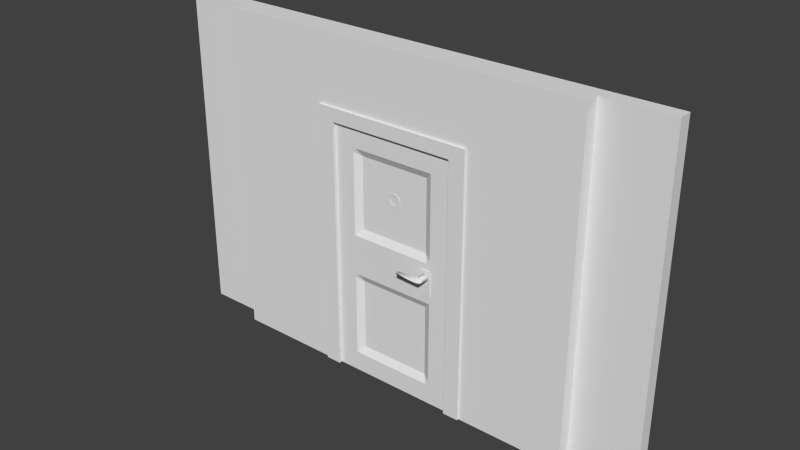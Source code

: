 # Source: WallWithCenterDoor.blend  (saved by Blender 2.73.0; exported with 4.5.12 LTS)
import bpy
from mathutils import Matrix  # noqa: F401  (used for matrix-valued properties, if any)

bpy.ops.wm.read_factory_settings(use_empty=True)
scene = bpy.context.scene
scene.name = 'Scene'

# ---- collections
col_collection_1 = bpy.data.collections.new('Collection 1'); scene.collection.children.link(col_collection_1)

# ---- world
world_world = bpy.data.worlds.new('World'); scene.world = world_world
world_world.color = (0.05088, 0.05088, 0.05088)
world_world.use_sun_shadow = False
world_world.sun_shadow_jitter_overblur = 0.0
world_world.cycles.sampling_method = 'MANUAL'
world_world.cycles.sample_map_resolution = 256

# ---- meshes
me_cube_011 = bpy.data.meshes.new('Cube.011')
me_cube_011.from_pydata([(109.7, -1.0, -3.675), (109.7, 1.0, -3.675), (109.7, 1.0, -5.675), (109.7, -1.0, -5.675), (109.7, -1.0, -3.675), (109.7, -1.0, -5.675), (109.7, -1.0, -5.674), (109.7, -1.0, -5.606), (109.8, -1.0, -5.54), (109.8, -1.0, -5.48), (110.0, -1.0, -5.427), (110.1, -1.0, -5.383), (110.3, -1.0, -5.351), (110.5, -1.0, -5.331), (110.7, -1.0, -5.324), (110.9, -1.0, -5.331), (111.1, -1.0, -5.351), (111.2, -1.0, -5.383), (111.4, -1.0, -5.427), (111.5, -1.0, -5.48), (111.6, -1.0, -5.54), (111.7, -1.0, -5.606), (111.7, -1.0, -5.673), (111.7, -1.0, -3.676), (111.7, -1.0, -3.743), (111.6, -1.0, -3.809), (111.5, -1.0, -3.869), (111.4, -1.0, -3.922), (111.2, -1.0, -3.966), (111.1, -1.0, -3.998), (110.9, -1.0, -4.018), (110.7, -1.0, -4.025), (110.5, -1.0, -4.018), (110.3, -1.0, -3.998), (110.1, -1.0, -3.966), (110.0, -1.0, -3.922), (109.8, -1.0, -3.869), (109.8, -1.0, -3.809), (109.7, -1.0, -3.743), (109.7, -1.0, -3.675), (109.7, 1.0, -3.675), (109.7, 1.0, -3.675), (109.7, 1.0, -3.743), (109.8, 1.0, -3.809), (109.8, 1.0, -3.869), (110.0, 1.0, -3.922), (110.1, 1.0, -3.966), (110.3, 1.0, -3.998), (110.5, 1.0, -4.018), (110.7, 1.0, -4.025), (110.9, 1.0, -4.018), (111.1, 1.0, -3.998), (111.2, 1.0, -3.966), (111.4, 1.0, -3.922), (111.5, 1.0, -3.869), (111.6, 1.0, -3.809), (111.7, 1.0, -3.743), (111.7, 1.0, -3.676), (111.7, 1.0, -5.673), (111.7, 1.0, -5.606), (111.6, 1.0, -5.54), (111.5, 1.0, -5.48), (111.4, 1.0, -5.427), (111.2, 1.0, -5.383), (111.1, 1.0, -5.351), (110.9, 1.0, -5.331), (110.7, 1.0, -5.324), (110.5, 1.0, -5.331), (110.3, 1.0, -5.351), (110.1, 1.0, -5.383), (110.0, 1.0, -5.427), (109.8, 1.0, -5.48), (109.8, 1.0, -5.54), (109.7, 1.0, -5.606), (109.7, 1.0, -5.674), (109.7, 1.0, -5.675), (111.7, -1.0, -3.675), (109.7, -1.0, -3.607), (109.7, 1.0, -3.607), (111.7, 1.0, -3.675), (110.9, -1.0, -3.332), (110.7, -1.0, -3.325), (110.5, -1.0, -3.332), (110.3, -1.0, -3.352), (110.1, -1.0, -3.384), (110.0, -1.0, -3.428), (109.8, -1.0, -3.481), (109.8, -1.0, -3.541), (111.7, -1.0, -3.675), (111.7, -1.0, -3.607), (111.6, -1.0, -3.541), (111.5, -1.0, -3.481), (111.4, -1.0, -3.428), (111.2, -1.0, -3.384), (111.1, -1.0, -3.352), (111.7, 1.0, -3.675), (109.8, 1.0, -3.541), (110.7, 1.0, -3.325), (110.9, 1.0, -3.332), (111.1, 1.0, -3.352), (111.2, 1.0, -3.384), (111.4, 1.0, -3.428), (111.5, 1.0, -3.481), (111.6, 1.0, -3.541), (111.7, 1.0, -3.607), (109.8, 1.0, -3.481), (110.0, 1.0, -3.428), (110.1, 1.0, -3.384), (110.3, 1.0, -3.352), (110.5, 1.0, -3.332), (111.7, -1.0, -5.675), (111.7, 1.0, -5.675), (111.7, -1.0, -5.674), (111.7, 1.0, -5.674), (109.7, -1.0, -5.742), (109.8, -1.0, -5.808), (109.8, -1.0, -5.869), (110.0, -1.0, -5.922), (110.1, -1.0, -5.965), (110.3, -1.0, -5.997), (110.5, -1.0, -6.017), (110.7, -1.0, -6.024), (110.9, -1.0, -6.017), (111.1, -1.0, -5.997), (111.2, -1.0, -5.965), (111.4, -1.0, -5.922), (111.5, -1.0, -5.869), (111.6, -1.0, -5.808), (111.7, -1.0, -5.742), (111.7, 1.0, -5.742), (111.6, 1.0, -5.808), (111.5, 1.0, -5.869), (111.4, 1.0, -5.922), (111.2, 1.0, -5.965), (111.1, 1.0, -5.997), (110.9, 1.0, -6.017), (110.7, 1.0, -6.024), (110.5, 1.0, -6.017), (110.3, 1.0, -5.997), (110.1, 1.0, -5.965), (110.0, 1.0, -5.922), (109.8, 1.0, -5.869), (109.8, 1.0, -5.808), (109.7, 1.0, -5.742)], [], [(0, 1, 2, 3), (4, 0, 3, 5, 6, 7, 8, 9, 10, 11, 12, 13, 14, 15, 16, 17, 18, 19, 20, 21, 22, 23, 24, 25, 26, 27, 28, 29, 30, 31, 32, 33, 34, 35, 36, 37, 38, 39), (40, 1, 0, 4), (1, 40, 41, 42, 43, 44, 45, 46, 47, 48, 49, 50, 51, 52, 53, 54, 55, 56, 57, 58, 59, 60, 61, 62, 63, 64, 65, 66, 67, 68, 69, 70, 71, 72, 73, 74, 75, 2), (5, 3, 2, 75), (76, 4, 39, 38, 37, 36, 35, 34, 33, 32, 31, 30, 29, 28, 27, 26, 25, 24, 23), (58, 57, 23, 22), (4, 77, 78, 40), (40, 79, 57, 56, 55, 54, 53, 52, 51, 50, 49, 48, 47, 46, 45, 44, 43, 42, 41), (80, 81, 82, 83, 84, 85, 86, 87, 77, 4, 76, 23, 88, 89, 90, 91, 92, 93, 94), (57, 95, 88, 23), (78, 77, 87, 96), (97, 98, 99, 100, 101, 102, 103, 104, 95, 57, 79, 40, 78, 96, 105, 106, 107, 108, 109), (98, 80, 94, 99), (97, 81, 80, 98), (109, 82, 81, 97), (108, 83, 82, 109), (107, 84, 83, 108), (106, 85, 84, 107), (105, 86, 85, 106), (96, 87, 86, 105), (104, 89, 88, 95), (103, 90, 89, 104), (102, 91, 90, 103), (101, 92, 91, 102), (100, 93, 92, 101), (99, 94, 93, 100), (5, 110, 22, 21, 20, 19, 18, 17, 16, 15, 14, 13, 12, 11, 10, 9, 8, 7, 6), (58, 111, 75, 74, 73, 72, 71, 70, 69, 68, 67, 66, 65, 64, 63, 62, 61, 60, 59), (22, 112, 113, 58), (5, 114, 115, 116, 117, 118, 119, 120, 121, 122, 123, 124, 125, 126, 127, 128, 112, 22, 110), (113, 112, 128, 129), (58, 113, 129, 130, 131, 132, 133, 134, 135, 136, 137, 138, 139, 140, 141, 142, 143, 75, 111), (75, 143, 114, 5), (142, 115, 114, 143), (141, 116, 115, 142), (140, 117, 116, 141), (139, 118, 117, 140), (138, 119, 118, 139), (137, 120, 119, 138), (136, 121, 120, 137), (135, 122, 121, 136), (134, 123, 122, 135), (133, 124, 123, 134), (132, 125, 124, 133), (131, 126, 125, 132), (130, 127, 126, 131), (129, 128, 127, 130)])
_uv = me_cube_011.uv_layers.new(name='UVMap')
_uv.uv.foreach_set('vector', [0.0, 0.2599, 1.0, 0.2599, 1.0, -0.7401, 0.0, -0.7401, 0.09932, 0.2599, 0.09912, 0.2599, 0.09912, -0.7401, 0.09934, -0.7401, 0.09928, -0.7399, 0.1089, -0.7057, 0.1373, -0.6729, 0.1835, -0.6427, 0.2457, -0.6162, 0.3215, -0.5944, 0.4079, -0.5782, 0.5017, -0.5683, 0.5993, -0.5649, 0.6968, -0.5683, 0.7906, -0.5782, 0.8771, -0.5944, 0.9528, -0.6162, 1.015, -0.6427, 1.061, -0.6729, 1.09, -0.7057, 1.099, -0.7393, 1.099, 0.2592, 1.09, 0.2256, 1.061, 0.1928, 1.015, 0.1626, 0.9528, 0.136, 0.8771, 0.1143, 0.7906, 0.09813, 0.6968, 0.08818, 0.5993, 0.08481, 0.5017, 0.08818, 0.4079, 0.09813, 0.3215, 0.1143, 0.2457, 0.136, 0.1835, 0.1626, 0.1373, 0.1928, 0.1089, 0.2256, 0.09928, 0.2597, 0.09932, 0.0, 0.09912, 0.0, 0.09912, -1.0, 0.09932, -1.0, 0.09912, 0.2599, 0.09932, 0.2599, 0.09928, 0.2597, 0.1089, 0.2256, 0.1373, 0.1928, 0.1835, 0.1626, 0.2457, 0.136, 0.3215, 0.1143, 0.4079, 0.09813, 0.5017, 0.08818, 0.5993, 0.08481, 0.6968, 0.08818, 0.7906, 0.09813, 0.8771, 0.1143, 0.9528, 0.136, 1.015, 0.1626, 1.061, 0.1928, 1.09, 0.2256, 1.099, 0.2592, 1.099, -0.7393, 1.09, -0.7057, 1.061, -0.6729, 1.015, -0.6427, 0.9528, -0.6162, 0.8771, -0.5944, 0.7906, -0.5782, 0.6968, -0.5683, 0.5993, -0.5649, 0.5017, -0.5683, 0.4079, -0.5782, 0.3215, -0.5944, 0.2457, -0.6162, 0.1835, -0.6427, 0.1373, -0.6729, 0.1089, -0.7057, 0.09928, -0.7399, 0.09934, -0.7401, 0.09912, -0.7401, 0.09934, 0.0, 0.09912, 0.0, 0.09912, 1.0, 0.09934, 1.0, 0.09912, 0.2599, -0.9007, 0.2599, -0.9007, 0.2597, -0.8911, 0.2256, -0.8627, 0.1928, -0.8165, 0.1626, -0.7543, 0.136, -0.6785, 0.1143, -0.5921, 0.09813, -0.4983, 0.08818, -0.4007, 0.08481, -0.3032, 0.08818, -0.2094, 0.09813, -0.1229, 0.1143, -0.04717, 0.136, 0.01501, 0.1626, 0.06121, 0.1928, 0.08967, 0.2256, 0.09912, 0.2592, 0.0, 0.2607, 0.0, 1.259, -1.0, 1.259, -1.0, 0.2607, 0.0, 0.2599, 0.0, 0.2939, 1.0, 0.2939, 1.0, 0.2599, 0.09932, 0.2599, 1.099, 0.2599, 1.099, 0.2592, 1.09, 0.2256, 1.061, 0.1928, 1.015, 0.1626, 0.9528, 0.136, 0.8771, 0.1143, 0.7906, 0.09813, 0.6968, 0.08818, 0.5993, 0.08481, 0.5017, 0.08818, 0.4079, 0.09813, 0.3215, 0.1143, 0.2457, 0.136, 0.1835, 0.1626, 0.1373, 0.1928, 0.1089, 0.2256, 0.09928, 0.2597, 0.6968, 0.4313, 0.5993, 0.4347, 0.5017, 0.4313, 0.4079, 0.4214, 0.3215, 0.4052, 0.2457, 0.3834, 0.1835, 0.3569, 0.1373, 0.3267, 0.1089, 0.2939, 0.09932, 0.2599, 1.099, 0.2599, 1.099, 0.2592, 1.099, 0.2597, 1.09, 0.2939, 1.061, 0.3267, 1.015, 0.3569, 0.9528, 0.3834, 0.8771, 0.4052, 0.7906, 0.4214, 0.0, 0.2592, 0.0, 0.2597, -1.0, 0.2597, -1.0, 0.2592, 0.0, 0.2939, -1.0, 0.2939, -1.0, 0.3267, 0.0, 0.3267, 0.5993, 0.4347, 0.6968, 0.4313, 0.7906, 0.4214, 0.8771, 0.4052, 0.9528, 0.3834, 1.015, 0.3569, 1.061, 0.3267, 1.09, 0.2939, 1.099, 0.2597, 1.099, 0.2592, 1.099, 0.2599, 0.09932, 0.2599, 0.1089, 0.2939, 0.1373, 0.3267, 0.1835, 0.3569, 0.2457, 0.3834, 0.3215, 0.4052, 0.4079, 0.4214, 0.5017, 0.4313, 0.6968, 0.0, 0.6968, -1.0, 0.7906, -1.0, 0.7906, 0.0, 0.5993, 0.0, 0.5993, -1.0, 0.6968, -1.0, 0.6968, 0.0, 0.5017, 0.0, 0.5017, -1.0, 0.5993, -1.0, 0.5993, 0.0, 0.4079, 0.0, 0.4079, -1.0, 0.5017, -1.0, 0.5017, 0.0, 0.3215, 0.0, 0.3215, -1.0, 0.4079, -1.0, 0.4079, 0.0, 0.2457, 0.0, 0.2457, -1.0, 0.3215, -1.0, 0.3215, 0.0, 0.1835, 0.0, 0.1835, -1.0, 0.2457, -1.0, 0.2457, 0.0, 0.1373, 0.0, 0.1373, -1.0, 0.1835, -1.0, 0.1835, 0.0, 0.0, 0.2939, -1.0, 0.2939, -1.0, 0.2597, 0.0, 0.2597, 0.0, 0.3267, -1.0, 0.3267, -1.0, 0.2939, 0.0, 0.2939, 0.01501, 0.0, 0.01501, -1.0, 0.06121, -1.0, 0.06121, 0.0, 0.9528, 0.0, 0.9528, -1.0, 1.015, -1.0, 1.015, 0.0, 0.8771, 0.0, 0.8771, -1.0, 0.9528, -1.0, 0.9528, 0.0, 0.7906, 0.0, 0.7906, -1.0, 0.8771, -1.0, 0.8771, 0.0, 0.09934, 0.2599, 1.099, 0.2599, 1.099, 0.2607, 1.09, 0.2943, 1.061, 0.3271, 1.015, 0.3573, 0.9528, 0.3838, 0.8771, 0.4056, 0.7906, 0.4218, 0.6968, 0.4317, 0.5993, 0.4351, 0.5017, 0.4317, 0.4079, 0.4218, 0.3215, 0.4056, 0.2457, 0.3838, 0.1835, 0.3573, 0.1373, 0.3271, 0.1089, 0.2943, 0.09928, 0.2601, 0.09912, 0.2607, 0.09912, 0.2599, -0.9007, 0.2599, -0.9007, 0.2601, -0.8911, 0.2943, -0.8627, 0.3271, -0.8165, 0.3573, -0.7543, 0.3838, -0.6785, 0.4056, -0.5921, 0.4218, -0.4983, 0.4317, -0.4007, 0.4351, -0.3032, 0.4317, -0.2094, 0.4218, -0.1229, 0.4056, -0.04717, 0.3838, 0.01501, 0.3573, 0.06121, 0.3271, 0.08967, 0.2943, 0.0, 0.2607, 0.0, 0.2601, 1.0, 0.2601, 1.0, 0.2607, 0.09934, 0.2599, 0.1089, 0.226, 0.1373, 0.1932, 0.1835, 0.163, 0.2457, 0.1365, 0.3215, 0.1147, 0.4079, 0.09853, 0.5017, 0.08858, 0.5993, 0.08522, 0.6968, 0.08858, 0.7906, 0.09853, 0.8771, 0.1147, 0.9528, 0.1365, 1.015, 0.163, 1.061, 0.1932, 1.09, 0.226, 1.099, 0.2601, 1.099, 0.2607, 1.099, 0.2599, 0.0, 0.2601, -1.0, 0.2601, -1.0, 0.226, 0.0, 0.226, 0.09912, 0.2607, 0.09928, 0.2601, 0.08967, 0.226, 0.06121, 0.1932, 0.01501, 0.163, -0.04717, 0.1365, -0.1229, 0.1147, -0.2094, 0.09853, -0.3032, 0.08858, -0.4007, 0.08522, -0.4983, 0.08858, -0.5921, 0.09853, -0.6785, 0.1147, -0.7543, 0.1365, -0.8165, 0.163, -0.8627, 0.1932, -0.8911, 0.226, -0.9007, 0.2599, 0.09912, 0.2599, 0.0, 0.2599, 0.0, 0.226, -1.0, 0.226, -1.0, 0.2599, 0.0, 0.1932, -1.0, 0.1932, -1.0, 0.226, 0.0, 0.226, 0.1835, 0.0, 0.1835, -1.0, 0.1373, -1.0, 0.1373, 0.0, 0.2457, 0.0, 0.2457, -1.0, 0.1835, -1.0, 0.1835, 0.0, 0.3215, 0.0, 0.3215, -1.0, 0.2457, -1.0, 0.2457, 0.0, 0.4079, 0.0, 0.4079, -1.0, 0.3215, -1.0, 0.3215, 0.0, 0.5017, 0.0, 0.5017, -1.0, 0.4079, -1.0, 0.4079, 0.0, 0.5993, 0.0, 0.5993, -1.0, 0.5017, -1.0, 0.5017, 0.0, 0.6968, 0.0, 0.6968, -1.0, 0.5993, -1.0, 0.5993, 0.0, 0.7906, 0.0, 0.7906, -1.0, 0.6968, -1.0, 0.6968, 0.0, 0.8771, 0.0, 0.8771, -1.0, 0.7906, -1.0, 0.7906, 0.0, 0.9528, 0.0, 0.9528, -1.0, 0.8771, -1.0, 0.8771, 0.0, 0.01501, 0.0, 0.01501, -1.0, -0.04717, -1.0, -0.04717, 0.0, 0.06121, 0.0, 0.06121, -1.0, 0.01501, -1.0, 0.01501, 0.0, 0.0, 0.226, -1.0, 0.226, -1.0, 0.1932, 0.0, 0.1932])
me_cube_011.use_remesh_preserve_volume = False
me_cube_011.use_remesh_preserve_attributes = False
me_cube_011.use_mirror_vertex_groups = False
me_cube_011.update()
me_cube_010 = bpy.data.meshes.new('Cube.010')
me_cube_010.from_pydata([(19.13, -1.0, 0.4827), (19.13, 1.0, 0.4827), (19.13, 1.0, -1.517), (19.13, -1.0, -1.517), (20.12, -1.0, -1.205), (20.09, -1.0, -1.204), (20.05, -1.0, -1.2), (20.02, -1.0, -1.194), (19.99, -1.0, -1.185), (19.97, -1.0, -1.174), (19.96, -1.0, -1.162), (19.95, -1.0, -1.149), (19.94, -1.0, -1.135), (19.94, -1.0, -1.135), (19.94, -1.0, -0.7352), (19.94, -1.0, -0.7352), (19.95, -1.0, -0.7216), (19.96, -1.0, -0.7085), (19.97, -1.0, -0.6964), (19.99, -1.0, -0.6858), (20.02, -1.0, -0.6771), (20.05, -1.0, -0.6706), (20.09, -1.0, -0.6666), (20.12, -1.0, -0.6653), (20.16, -1.0, -0.6666), (21.13, -1.0, -1.517), (21.13, -1.0, 0.4827), (20.19, -1.0, -0.6706), (20.22, -1.0, -0.6771), (20.25, -1.0, -0.6858), (20.27, -1.0, -0.6964), (20.29, -1.0, -0.7085), (20.3, -1.0, -0.7216), (20.31, -1.0, -0.7353), (20.31, -1.0, -0.7355), (20.31, -1.0, -1.135), (20.31, -1.0, -1.135), (20.3, -1.0, -1.149), (20.29, -1.0, -1.162), (20.27, -1.0, -1.174), (20.25, -1.0, -1.185), (20.22, -1.0, -1.194), (20.19, -1.0, -1.2), (20.16, -1.0, -1.204), (21.13, 1.0, 0.4827), (20.12, 1.0, -1.205), (20.16, 1.0, -1.204), (20.19, 1.0, -1.2), (20.22, 1.0, -1.194), (20.25, 1.0, -1.185), (20.27, 1.0, -1.174), (20.29, 1.0, -1.162), (20.3, 1.0, -1.149), (20.31, 1.0, -1.135), (20.31, 1.0, -1.135), (20.31, 1.0, -0.7355), (20.31, 1.0, -0.7353), (20.3, 1.0, -0.7216), (20.29, 1.0, -0.7085), (20.27, 1.0, -0.6964), (20.25, 1.0, -0.6858), (20.22, 1.0, -0.6771), (20.19, 1.0, -0.6706), (20.16, 1.0, -0.6666), (20.12, 1.0, -0.6653), (21.13, 1.0, -1.517), (20.09, 1.0, -0.6666), (20.05, 1.0, -0.6706), (20.02, 1.0, -0.6771), (19.99, 1.0, -0.6858), (19.97, 1.0, -0.6964), (19.96, 1.0, -0.7085), (19.95, 1.0, -0.7216), (19.94, 1.0, -0.7352), (19.94, 1.0, -0.7352), (19.94, 1.0, -1.135), (19.94, 1.0, -1.135), (19.95, 1.0, -1.149), (19.96, 1.0, -1.162), (19.97, 1.0, -1.174), (19.99, 1.0, -1.185), (20.02, 1.0, -1.194), (20.05, 1.0, -1.2), (20.09, 1.0, -1.204)], [], [(0, 1, 2, 3), (3, 4, 5, 6, 7, 8, 9, 10, 11, 12, 13, 14, 15, 16, 17, 18, 19, 20, 21, 22, 23, 24, 0), (3, 25, 26, 0, 24, 27, 28, 29, 30, 31, 32, 33, 34, 35, 36, 37, 38, 39, 40, 41, 42, 43, 4), (26, 44, 1, 0), (2, 45, 46, 47, 48, 49, 50, 51, 52, 53, 54, 55, 56, 57, 58, 59, 60, 61, 62, 63, 64, 44, 65), (2, 1, 44, 64, 66, 67, 68, 69, 70, 71, 72, 73, 74, 75, 76, 77, 78, 79, 80, 81, 82, 83, 45), (3, 2, 65, 25), (44, 26, 25, 65), (14, 13, 75, 74), (74, 73, 15, 14), (13, 12, 76, 75), (16, 15, 73, 72), (77, 76, 12, 11), (72, 71, 17, 16), (78, 77, 11, 10), (71, 70, 18, 17), (79, 78, 10, 9), (70, 69, 19, 18), (80, 79, 9, 8), (69, 68, 20, 19), (81, 80, 8, 7), (68, 67, 21, 20), (82, 81, 7, 6), (67, 66, 22, 21), (83, 82, 6, 5), (66, 64, 23, 22), (45, 83, 5, 4), (64, 63, 24, 23), (46, 45, 4, 43), (63, 62, 27, 24), (47, 46, 43, 42), (62, 61, 28, 27), (48, 47, 42, 41), (61, 60, 29, 28), (49, 48, 41, 40), (60, 59, 30, 29), (50, 49, 40, 39), (59, 58, 31, 30), (51, 50, 39, 38), (58, 57, 32, 31), (52, 51, 38, 37), (57, 56, 33, 32), (53, 52, 37, 36), (56, 55, 34, 33), (36, 35, 54, 53), (55, 54, 35, 34)])
_uv = me_cube_010.uv_layers.new(name='UVMap')
_uv.uv.foreach_set('vector', [0.0, 0.3407, 1.0, 0.3407, 1.0, -0.6593, 0.0, -0.6593, 0.8249, 0.3407, 1.322, 0.4967, 1.304, 0.4974, 1.287, 0.4994, 1.271, 0.5026, 1.257, 0.507, 1.246, 0.5123, 1.238, 0.5183, 1.233, 0.5249, 1.231, 0.5317, 1.231, 0.5317, 1.231, 0.7317, 1.231, 0.7317, 1.233, 0.7385, 1.238, 0.7451, 1.246, 0.7511, 1.257, 0.7564, 1.271, 0.7608, 1.287, 0.764, 1.304, 0.766, 1.322, 0.7667, 1.339, 0.766, 0.8249, 1.341, 0.8249, 0.3407, 1.825, 0.3407, 1.825, 1.341, 0.8249, 1.341, 1.339, 0.766, 1.356, 0.764, 1.372, 0.7608, 1.386, 0.7564, 1.397, 0.7511, 1.406, 0.7451, 1.411, 0.7385, 1.413, 0.7317, 1.413, 0.7316, 1.413, 0.5318, 1.413, 0.5317, 1.411, 0.5249, 1.406, 0.5183, 1.397, 0.5123, 1.386, 0.507, 1.372, 0.5026, 1.356, 0.4994, 1.339, 0.4974, 1.322, 0.4967, 0.8249, 0.0, 0.8249, 1.0, -0.1751, 1.0, -0.1751, 0.0, 0.8249, 0.3407, 1.322, 0.4967, 1.339, 0.4974, 1.356, 0.4994, 1.372, 0.5026, 1.386, 0.507, 1.397, 0.5123, 1.406, 0.5183, 1.411, 0.5249, 1.413, 0.5317, 1.413, 0.5318, 1.413, 0.7316, 1.413, 0.7317, 1.411, 0.7385, 1.406, 0.7451, 1.397, 0.7511, 1.386, 0.7564, 1.372, 0.7608, 1.356, 0.764, 1.339, 0.766, 1.322, 0.7667, 1.825, 1.341, 1.825, 0.3407, 0.8249, 0.3407, 0.8249, 1.341, 1.825, 1.341, 1.322, 0.7667, 1.304, 0.766, 1.287, 0.764, 1.271, 0.7608, 1.257, 0.7564, 1.246, 0.7511, 1.238, 0.7451, 1.233, 0.7385, 1.231, 0.7317, 1.231, 0.7317, 1.231, 0.5317, 1.231, 0.5317, 1.233, 0.5249, 1.238, 0.5183, 1.246, 0.5123, 1.257, 0.507, 1.271, 0.5026, 1.287, 0.4994, 1.304, 0.4974, 1.322, 0.4967, 0.8249, 0.0, 0.8249, 1.0, 1.825, 1.0, 1.825, 0.0, 0.0, 0.3407, -1.0, 0.3407, -1.0, -0.6593, 0.0, -0.6593, 0.0, 0.7317, 0.0, 0.5317, 1.0, 0.5317, 1.0, 0.7317, 0.2307, 0.0, 0.2308, 0.0, 0.2308, -1.0, 0.2307, -1.0, 0.2307, 0.0, 0.2308, 0.0, 0.2308, 1.0, 0.2307, 1.0, 0.0, 0.7385, 0.0, 0.7317, 1.0, 0.7317, 1.0, 0.7385, 0.0, 0.5249, 0.0, 0.5317, -1.0, 0.5317, -1.0, 0.5249, 0.0, 0.7385, 0.0, 0.7451, -1.0, 0.7451, -1.0, 0.7385, 0.0, 0.5183, 0.0, 0.5249, -1.0, 0.5249, -1.0, 0.5183, 0.2377, 0.0, 0.2461, 0.0, 0.2461, -1.0, 0.2377, -1.0, 0.2461, 0.0, 0.2377, 0.0, 0.2377, -1.0, 0.2461, -1.0, 0.2461, 0.0, 0.2574, 0.0, 0.2574, -1.0, 0.2461, -1.0, 0.2574, 0.0, 0.2461, 0.0, 0.2461, -1.0, 0.2574, -1.0, 0.2574, 0.0, 0.2712, 0.0, 0.2712, -1.0, 0.2574, -1.0, 0.2712, 0.0, 0.2574, 0.0, 0.2574, -1.0, 0.2712, -1.0, 0.2712, 0.0, 0.2869, 0.0, 0.2869, -1.0, 0.2712, -1.0, 0.2869, 0.0, 0.2712, 0.0, 0.2712, -1.0, 0.2869, -1.0, 0.2869, 0.0, 0.3039, 0.0, 0.3039, -1.0, 0.2869, -1.0, 0.3039, 0.0, 0.2869, 0.0, 0.2869, -1.0, 0.3039, -1.0, 0.3039, 0.0, 0.3217, 0.0, 0.3217, -1.0, 0.3039, -1.0, 0.3217, 0.0, 0.3039, 0.0, 0.3039, -1.0, 0.3217, -1.0, 0.3217, 0.0, 0.3394, 0.0, 0.3394, -1.0, 0.3217, -1.0, 0.3394, 0.0, 0.3217, 0.0, 0.3217, -1.0, 0.3394, -1.0, 0.3394, 0.0, 0.3565, 0.0, 0.3565, -1.0, 0.3394, -1.0, 0.3565, 0.0, 0.3394, 0.0, 0.3394, -1.0, 0.3565, -1.0, 0.3565, 0.0, 0.3722, 0.0, 0.3722, -1.0, 0.3565, -1.0, 0.3722, 0.0, 0.3565, 0.0, 0.3565, -1.0, 0.3722, -1.0, 0.3722, 0.0, 0.386, 0.0, 0.386, -1.0, 0.3722, -1.0, 0.386, 0.0, 0.3722, 0.0, 0.3722, -1.0, 0.386, -1.0, 0.386, 0.0, 0.3973, 0.0, 0.3973, -1.0, 0.386, -1.0, 0.3973, 0.0, 0.386, 0.0, 0.386, -1.0, 0.3973, -1.0, 0.3973, 0.0, 0.4057, 0.0, 0.4057, -1.0, 0.3973, -1.0, 0.4057, 0.0, 0.3973, 0.0, 0.3973, -1.0, 0.4057, -1.0, 0.0, 0.7451, 0.0, 0.7385, -1.0, 0.7385, -1.0, 0.7451, 0.0, 0.5249, 0.0, 0.5183, -1.0, 0.5183, -1.0, 0.5249, 0.0, 0.7385, 0.0, 0.7317, -1.0, 0.7317, -1.0, 0.7385, 0.0, 0.5317, 0.0, 0.5249, -1.0, 0.5249, -1.0, 0.5317, 0.0, 0.7317, 0.0, 0.7316, -1.0, 0.7316, -1.0, 0.7317, 0.0, 0.5317, 0.0, 0.5318, 1.0, 0.5318, 1.0, 0.5317, 0.0, 0.7316, 0.0, 0.5318, -1.0, 0.5318, -1.0, 0.7316])
me_cube_010.use_remesh_preserve_volume = False
me_cube_010.use_remesh_preserve_attributes = False
me_cube_010.use_mirror_vertex_groups = False
me_cube_010.update()
me_cube_008 = bpy.data.meshes.new('Cube.008')
me_cube_008.from_pydata([(37.8, -5.167, -0.7849), (37.8, -3.167, -1.03), (39.8, -3.167, -1.03), (39.55, -5.167, -0.7799), (37.8, -5.167, 0.6976), (37.8, -3.167, 0.9701), (39.8, -3.167, 0.9701), (39.55, -5.167, 0.7201), (37.8, -5.167, -0.7993), (39.53, -5.167, -0.7799), (37.8, -5.167, 0.7136), (39.55, -5.167, 0.7201), (37.8, -5.167, -0.7849), (39.55, -5.167, -0.7799), (37.8, -5.167, 0.7136), (39.55, -5.167, 0.7201), (37.8, -5.167, -0.7799), (39.55, -5.167, -0.7799), (37.8, -5.167, 0.7201), (39.55, -5.167, 0.7201), (37.8, -6.167, -0.5299), (39.3, -6.167, -0.5299), (37.8, -6.167, 0.4701), (39.29, -6.167, 0.4701), (37.8, -5.167, -0.7849), (37.8, -5.167, 0.7201), (37.8, -6.167, -0.5299), (37.8, -6.167, 0.4701), (29.8, -5.337, -0.3892), (29.8, -5.345, 0.3201), (29.8, -5.997, -0.3799), (29.8, -5.989, 0.3451)], [], [(4, 5, 1, 0), (5, 6, 2, 1), (6, 7, 3, 2), (0, 3, 9, 8), (0, 1, 2, 3), (7, 6, 5, 4), (8, 9, 13, 12), (7, 4, 10, 11), (3, 7, 11, 9), (4, 0, 8, 10), (12, 13, 17, 16), (11, 10, 14, 15), (9, 11, 15, 13), (10, 8, 12, 14), (16, 17, 21, 20), (15, 14, 18, 19), (13, 15, 19, 17), (14, 12, 16, 18), (23, 22, 20, 21), (19, 18, 22, 23), (17, 19, 23, 21), (22, 18, 25, 27), (27, 25, 29, 31), (16, 20, 26, 24), (20, 22, 27, 26), (18, 16, 24, 25), (29, 28, 30, 31), (24, 26, 30, 28), (26, 27, 31, 30), (25, 24, 28, 29)])
me_cube_008.polygons.foreach_set('use_smooth', [True] * 30)
_uv = me_cube_008.uv_layers.new(name='UVMap')
_uv.uv.foreach_set('vector', [0.9165, 0.952, 1.916, 1.088, 1.916, 0.0883, 0.9165, 0.2108, 0.1575, 0.0883, 1.158, 0.0883, 1.158, -0.9117, 0.1575, -0.9117, 0.9165, 0.0883, -0.0835, -0.0367, -0.0835, -0.7867, 0.9165, -0.9117, 0.1575, 0.2108, 1.033, 0.2133, 1.025, 0.2133, 0.1575, 0.2036, 0.1575, 0.9165, 0.1575, 1.916, 1.158, 1.916, 1.033, 0.9165, 0.0325, 0.9165, 0.1575, 1.916, -0.8425, 1.916, -0.8425, 0.9165, 0.1575, 0.2036, 1.025, 0.2133, 1.033, 0.2133, 0.1575, 0.2108, 0.0325, 0.9633, -0.8425, 0.952, -0.8425, 0.96, 0.0325, 0.9633, 0.0325, 0.2133, 0.0325, 0.9633, 0.0325, 0.9633, 0.02518, 0.2133, 0.1575, 0.9165, 0.1575, 0.9165, 0.1575, 0.9165, 0.1575, 0.9165, 0.1575, 0.2108, 1.033, 0.2133, 1.033, 0.2133, 0.1575, 0.2133, 0.0325, 0.9165, -0.8425, 0.9165, -0.8425, 0.9165, 0.0325, 0.9165, 0.02518, 0.2133, 0.0325, 0.9633, 0.0325, 0.9633, 0.0325, 0.2133, 0.1575, 0.9165, 0.1575, 0.9165, 0.1575, 0.9165, 0.1575, 0.9165, 0.1575, 0.9165, 1.033, 0.9165, 0.9075, 0.4165, 0.1575, 0.4165, 0.0325, 0.9633, -0.8425, 0.96, -0.8425, 0.9633, 0.0325, 0.9633, 0.0325, 0.9165, 0.0325, 0.9165, 0.0325, 0.9165, 0.0325, 0.9165, 0.1575, 0.9165, 0.1575, 0.9165, 0.1575, 0.9165, 0.1575, 0.9165, 0.907, 0.8383, 0.1575, 0.8383, 0.1575, 0.3383, 0.9075, 0.3383, 0.0325, 0.9165, -0.8425, 0.9165, -0.8425, 0.4165, -0.09299, 0.4165, 0.9165, 0.2133, 0.9165, 0.9633, 0.4165, 0.8383, 0.4165, 0.3383, 0.1575, 0.4165, 0.1575, 0.9165, 0.1575, 0.9165, 0.1575, 0.4165, 0.1575, 0.4165, 0.1575, 0.9165, -3.842, 0.8275, -3.842, 0.5055, 0.9165, 0.2133, 0.4165, 0.3383, 0.4165, 0.3383, 0.9165, 0.2108, 0.1575, 0.4165, 0.1575, 0.4165, 0.1575, 0.4165, 0.1575, 0.4165, 0.1575, 0.9165, 0.1575, 0.9165, 0.1575, 0.9165, 0.1575, 0.9165, 0.8275, 0.7633, 0.8314, 0.4087, 0.5016, 0.4133, 0.5055, 0.7758, 0.1575, 0.9165, 0.1575, 0.4165, -3.842, 0.5016, -3.842, 0.8314, 0.1575, 0.3383, 0.1575, 0.8383, -3.842, 0.7758, -3.842, 0.4133, 0.1575, 0.9633, 0.1575, 0.2108, -3.842, 0.4087, -3.842, 0.7633])
me_cube_008.use_remesh_preserve_volume = False
me_cube_008.use_remesh_preserve_attributes = False
me_cube_008.use_mirror_vertex_groups = False
me_cube_008.update()
me_cube_005 = bpy.data.meshes.new('Cube.005')
me_cube_005.from_pydata([(37.8, -5.167, -0.7251), (37.8, -3.167, -0.9701), (39.8, -3.167, -0.9701), (39.55, -5.167, -0.7201), (37.8, -5.167, 0.7573), (37.8, -3.167, 1.03), (39.8, -3.167, 1.03), (39.55, -5.167, 0.7799), (37.8, -5.167, -0.7396), (39.53, -5.167, -0.7201), (37.8, -5.167, 0.7734), (39.55, -5.167, 0.7799), (37.8, -5.167, -0.7251), (39.55, -5.167, -0.7201), (37.8, -5.167, 0.7734), (39.55, -5.167, 0.7799), (37.8, -5.167, -0.7201), (39.55, -5.167, -0.7201), (37.8, -5.167, 0.7799), (39.55, -5.167, 0.7799), (37.8, -6.167, -0.4701), (39.3, -6.167, -0.4701), (37.8, -6.167, 0.5299), (39.29, -6.167, 0.5299), (37.8, -5.167, -0.7251), (37.8, -5.167, 0.7799), (37.8, -6.167, -0.4701), (37.8, -6.167, 0.5299), (29.8, -5.337, -0.3294), (29.8, -5.345, 0.3799), (29.8, -5.997, -0.3201), (29.8, -5.989, 0.4049)], [], [(4, 5, 1, 0), (5, 6, 2, 1), (6, 7, 3, 2), (0, 3, 9, 8), (0, 1, 2, 3), (7, 6, 5, 4), (8, 9, 13, 12), (7, 4, 10, 11), (3, 7, 11, 9), (4, 0, 8, 10), (12, 13, 17, 16), (11, 10, 14, 15), (9, 11, 15, 13), (10, 8, 12, 14), (16, 17, 21, 20), (15, 14, 18, 19), (13, 15, 19, 17), (14, 12, 16, 18), (23, 22, 20, 21), (19, 18, 22, 23), (17, 19, 23, 21), (22, 18, 25, 27), (27, 25, 29, 31), (16, 20, 26, 24), (20, 22, 27, 26), (18, 16, 24, 25), (29, 28, 30, 31), (24, 26, 30, 28), (26, 27, 31, 30), (25, 24, 28, 29)])
me_cube_005.polygons.foreach_set('use_smooth', [True] * 30)
_uv = me_cube_005.uv_layers.new(name='UVMap')
_uv.uv.foreach_set('vector', [0.9165, 0.4754, 1.916, 0.6117, 1.916, -0.3883, 0.9165, -0.2658, 0.1575, 0.6117, 1.158, 0.6117, 1.158, -0.3883, 0.1575, -0.3883, 0.9165, 0.6117, -0.08354, 0.4867, -0.08354, -0.2633, 0.9165, -0.3883, 0.1575, 0.7342, 1.033, 0.7367, 1.025, 0.7367, 0.1575, 0.727, 0.1575, 0.9165, 0.1575, 1.916, 1.158, 1.916, 1.033, 0.9165, 0.03251, 0.9165, 0.1575, 1.916, -0.8425, 1.916, -0.8425, 0.9165, 0.1575, 0.727, 1.025, 0.7367, 1.033, 0.7367, 0.1575, 0.7342, 0.03251, 0.4867, -0.8425, 0.4754, -0.8425, 0.4834, 0.03251, 0.4867, 0.03251, 0.7367, 0.03251, 1.487, 0.03251, 1.487, 0.02518, 0.7367, 0.1575, 0.9165, 0.1575, 0.9165, 0.1575, 0.9165, 0.1575, 0.9165, 0.1575, 0.7342, 1.033, 0.7367, 1.033, 0.7367, 0.1575, 0.7367, 0.03251, 0.9165, -0.8425, 0.9165, -0.8425, 0.9165, 0.03251, 0.9165, 0.02518, 0.7367, 0.03251, 1.487, 0.03251, 1.487, 0.03251, 0.7367, 0.1575, 0.9165, 0.1575, 0.9165, 0.1575, 0.9165, 0.1575, 0.9165, 0.1575, 0.9165, 1.033, 0.9165, 0.9075, 0.4165, 0.1575, 0.4165, 0.03251, 0.4867, -0.8425, 0.4834, -0.8425, 0.4867, 0.03251, 0.4867, 0.03251, 0.9165, 0.03251, 0.9165, 0.03251, 0.9165, 0.03251, 0.9165, 0.1575, 0.9165, 0.1575, 0.9165, 0.1575, 0.9165, 0.1575, 0.9165, 0.907, 0.3617, 0.1575, 0.3617, 0.1575, -0.1383, 0.9075, -0.1383, 0.03251, 0.9165, -0.8425, 0.9165, -0.8425, 0.4165, -0.09298, 0.4165, 0.9165, 0.7367, 0.9165, 1.487, 0.4165, 1.362, 0.4165, 0.8617, 0.1575, 0.4165, 0.1575, 0.9165, 0.1575, 0.9165, 0.1575, 0.4165, 0.1575, 0.4165, 0.1575, 0.9165, -3.842, 0.8274, -3.842, 0.5054, 0.9165, 0.7367, 0.4165, 0.8617, 0.4165, 0.8617, 0.9165, 0.7342, 0.1575, 0.4165, 0.1575, 0.4165, 0.1575, 0.4165, 0.1575, 0.4165, 0.1575, 0.9165, 0.1575, 0.9165, 0.1575, 0.9165, 0.1575, 0.9165, 0.8274, 0.2867, 0.8313, -0.06793, 0.5016, -0.0633, 0.5054, 0.2992, 0.1575, 0.9165, 0.1575, 0.4165, -3.842, 0.5016, -3.842, 0.8313, 0.1575, 0.8617, 0.1575, 1.362, -3.842, 1.299, -3.842, 0.9367, 0.1575, 0.4867, 0.1575, -0.2658, -3.842, -0.06793, -3.842, 0.2867])
me_cube_005.use_remesh_preserve_volume = False
me_cube_005.use_remesh_preserve_attributes = False
me_cube_005.use_mirror_vertex_groups = False
me_cube_005.update()
me_cube_001 = bpy.data.meshes.new('Cube.001')
me_cube_001.from_pydata([(-1.0, -1.0, 1.0), (-1.0, 1.0, 1.0), (-1.0, 1.0, -1.0), (-1.0, -1.0, -1.0), (1.0, -1.0, 1.0), (-0.8, -1.0, -1.0), (-0.8, -1.0, 0.8999), (0.8, -1.0, 0.8999), (0.8, -1.0, -1.0), (1.0, -1.0, -1.0), (1.0, 1.0, 1.0), (1.0, 1.0, -1.0), (0.8, 1.0, -1.0), (0.8, 1.0, 0.8999), (-0.8, 1.0, 0.8999), (-0.8, 1.0, -1.0)], [], [(0, 1, 2, 3), (4, 0, 3, 5, 6, 7, 8, 9), (4, 10, 1, 0), (1, 10, 11, 12, 13, 14, 15, 2), (3, 2, 15, 5), (10, 4, 9, 11), (12, 11, 9, 8), (6, 5, 15, 14), (7, 6, 14, 13), (13, 12, 8, 7)])
_uv = me_cube_001.uv_layers.new(name='UVMap')
_uv.uv.foreach_set('vector', [0.0, 0.8749, 1.0, 0.8749, 1.0, -0.1251, 0.0, -0.1251, 0.0, 0.8749, -1.0, 0.8749, -1.0, -0.1251, -0.9, -0.1251, -0.9, 0.8249, -0.1, 0.8249, -0.1, -0.1251, 0.0, -0.1251, 0.0, 0.0, 0.0, 1.0, -1.0, 1.0, -1.0, 0.0, 5.96e-08, 0.8749, 1.0, 0.8749, 1.0, -0.1251, 0.9, -0.1251, 0.9, 0.8249, 0.1, 0.8249, 0.1, -0.1251, 5.96e-08, -0.1251, 5.96e-08, 0.0, 5.96e-08, 1.0, 0.1, 1.0, 0.1, 0.0, 0.0, 0.8749, -1.0, 0.8749, -1.0, -0.1251, 0.0, -0.1251, 0.9, 0.0, 1.0, 0.0, 1.0, -1.0, 0.9, -1.0, 0.0, 0.8249, 0.0, -0.1251, 1.0, -0.1251, 1.0, 0.8249, 0.9, 0.0, 0.1, 0.0, 0.1, 1.0, 0.9, 1.0, 0.0, 0.8249, 0.0, -0.1251, -1.0, -0.1251, -1.0, 0.8249])
me_cube_001.use_remesh_preserve_volume = False
me_cube_001.use_remesh_preserve_attributes = False
me_cube_001.use_mirror_vertex_groups = False
me_cube_001.update()
me_cube_003 = bpy.data.meshes.new('Cube.003')
me_cube_003.from_pydata([(-1.0, -1.0, 1.0), (-1.0, 1.0, 1.0), (-1.0, 1.0, -1.0), (-1.0, -1.0, -1.0), (1.0, -1.0, 1.0), (-0.4286, -1.0, -1.0), (-0.4286, -1.0, 0.5999), (0.4286, -1.0, 0.5999), (0.4286, -1.0, -1.0), (1.0, -1.0, -1.0), (1.0, 1.0, 1.0), (1.0, 1.0, -1.0), (0.4286, 1.0, -1.0), (0.4286, 1.0, 0.5999), (-0.4286, 1.0, 0.5999), (-0.4286, 1.0, -1.0)], [], [(0, 1, 2, 3), (4, 0, 3, 5, 6, 7, 8, 9), (4, 10, 1, 0), (1, 10, 11, 12, 13, 14, 15, 2), (3, 2, 15, 5), (10, 4, 9, 11), (12, 11, 9, 8), (6, 5, 15, 14), (7, 6, 14, 13), (13, 12, 8, 7)])
_uv = me_cube_003.uv_layers.new(name='UVMap')
_uv.uv.foreach_set('vector', [0.0, 0.0, 1.0, 0.0, 1.0, -1.0, 0.0, -1.0, 0.0, 0.0, -1.0, 0.0, -1.0, -1.0, -0.7143, -1.0, -0.7143, -0.2001, -0.2857, -0.2001, -0.2857, -1.0, 0.0, -1.0, 0.0, 0.0, 0.0, 1.0, -1.0, 1.0, -1.0, 0.0, 0.0, 0.0, 1.0, 0.0, 1.0, -1.0, 0.7143, -1.0, 0.7143, -0.2001, 0.2857, -0.2001, 0.2857, -1.0, 0.0, -1.0, 0.0, 0.0, 0.0, 1.0, 0.2857, 1.0, 0.2857, 0.0, 0.0, 0.0, -1.0, 0.0, -1.0, -1.0, 0.0, -1.0, 0.7143, 0.0, 1.0, 0.0, 1.0, -1.0, 0.7143, -1.0, 0.0, 0.7999, 0.0, 0.0, 1.0, 0.0, 1.0, 0.7999, 0.7143, 0.0, 0.2857, 0.0, 0.2857, 1.0, 0.7143, 1.0, 0.0, 0.7999, 0.0, 0.0, -1.0, 0.0, -1.0, 0.7999])
me_cube_003.use_remesh_preserve_volume = False
me_cube_003.use_remesh_preserve_attributes = False
me_cube_003.use_mirror_vertex_groups = False
me_cube_003.update()
me_cylinder = bpy.data.meshes.new('Cylinder')
me_cylinder.from_pydata([(9.6, 10.03, -1.0), (9.6, 10.03, 1.0), (9.795, 10.01, 1.0), (9.795, 10.01, -1.0), (10.58, 9.222, -1.0), (10.6, 9.027, -1.0), (10.58, 8.832, -1.0), (10.52, 8.644, -1.0), (10.43, 8.471, -1.0), (10.31, 8.32, -1.0), (10.16, 8.195, -1.0), (9.983, 8.103, -1.0), (9.795, 8.046, -1.0), (9.6, 8.027, -1.0), (9.405, 8.046, -1.0), (9.217, 8.103, -1.0), (9.044, 8.195, -1.0), (8.893, 8.32, -1.0), (8.769, 8.471, -1.0), (8.676, 8.644, -1.0), (8.619, 8.832, -1.0), (8.6, 9.027, -1.0), (8.79, 9.027, -1.0), (8.806, 8.869, -1.0), (8.852, 8.717, -1.0), (8.927, 8.577, -1.0), (9.027, 8.454, -1.0), (9.15, 8.353, -1.0), (9.29, 8.278, -1.0), (9.442, 8.232, -1.0), (9.6, 8.217, -1.0), (9.758, 8.232, -1.0), (9.91, 8.278, -1.0), (10.05, 8.353, -1.0), (10.17, 8.454, -1.0), (10.27, 8.577, -1.0), (10.35, 8.717, -1.0), (10.39, 8.869, -1.0), (10.41, 9.027, -1.0), (9.983, 9.951, -1.0), (10.16, 9.858, -1.0), (10.31, 9.734, -1.0), (10.43, 9.582, -1.0), (10.52, 9.409, -1.0), (10.39, 9.185, -1.0), (10.35, 9.337, -1.0), (10.27, 9.477, -1.0), (10.17, 9.6, -1.0), (10.05, 9.7, -1.0), (9.91, 9.775, -1.0), (9.758, 9.821, -1.0), (9.6, 9.837, -1.0), (9.442, 9.821, -1.0), (9.29, 9.775, -1.0), (9.15, 9.7, -1.0), (9.027, 9.6, -1.0), (8.927, 9.477, -1.0), (8.852, 9.337, -1.0), (8.806, 9.185, -1.0), (8.619, 9.222, -1.0), (8.676, 9.409, -1.0), (8.769, 9.582, -1.0), (8.893, 9.734, -1.0), (9.044, 9.858, -1.0), (9.217, 9.951, -1.0), (9.405, 10.01, -1.0), (9.405, 10.01, 1.0), (9.217, 9.951, 1.0), (9.044, 9.858, 1.0), (8.893, 9.734, 1.0), (8.769, 9.582, 1.0), (8.676, 9.409, 1.0), (8.619, 9.222, 1.0), (8.6, 9.027, 1.0), (8.619, 8.832, 1.0), (8.676, 8.644, 1.0), (8.769, 8.471, 1.0), (8.893, 8.32, 1.0), (9.044, 8.195, 1.0), (9.217, 8.103, 1.0), (9.405, 8.046, 1.0), (9.6, 8.027, 1.0), (9.6, 8.217, 1.0), (9.442, 8.232, 1.0), (9.29, 8.278, 1.0), (9.15, 8.353, 1.0), (9.027, 8.454, 1.0), (8.927, 8.577, 1.0), (8.852, 8.717, 1.0), (8.806, 8.869, 1.0), (8.79, 9.027, 1.0), (8.806, 9.185, 1.0), (8.852, 9.337, 1.0), (8.927, 9.477, 1.0), (9.027, 9.6, 1.0), (9.15, 9.7, 1.0), (9.29, 9.775, 1.0), (9.442, 9.821, 1.0), (9.6, 9.837, 1.0), (9.758, 9.821, 1.0), (9.91, 9.775, 1.0), (10.05, 9.7, 1.0), (10.17, 9.6, 1.0), (10.27, 9.477, 1.0), (10.35, 9.337, 1.0), (10.39, 9.185, 1.0), (10.41, 9.027, 1.0), (10.39, 8.869, 1.0), (10.35, 8.717, 1.0), (10.27, 8.577, 1.0), (10.17, 8.454, 1.0), (10.05, 8.353, 1.0), (9.91, 8.278, 1.0), (9.758, 8.232, 1.0), (9.795, 8.046, 1.0), (9.983, 8.103, 1.0), (10.16, 8.195, 1.0), (10.31, 8.32, 1.0), (10.43, 8.471, 1.0), (10.52, 8.644, 1.0), (10.58, 8.832, 1.0), (10.6, 9.027, 1.0), (10.58, 9.222, 1.0), (10.52, 9.409, 1.0), (10.43, 9.582, 1.0), (10.31, 9.734, 1.0), (10.16, 9.858, 1.0), (9.983, 9.951, 1.0)], [], [(0, 1, 2, 3), (4, 5, 6, 7, 8, 9, 10, 11, 12, 13, 14, 15, 16, 17, 18, 19, 20, 21, 22, 23, 24, 25, 26, 27, 28, 29, 30, 31, 32, 33, 34, 35, 36, 37, 38), (0, 3, 39, 40, 41, 42, 43, 4, 38, 44, 45, 46, 47, 48, 49, 50, 51, 52, 53, 54, 55, 56, 57, 58, 22, 21, 59, 60, 61, 62, 63, 64, 65), (65, 66, 1, 0), (1, 66, 67, 68, 69, 70, 71, 72, 73, 74, 75, 76, 77, 78, 79, 80, 81, 82, 83, 84, 85, 86, 87, 88, 89, 90, 91, 92, 93, 94, 95, 96, 97, 98), (1, 98, 99, 100, 101, 102, 103, 104, 105, 106, 107, 108, 109, 110, 111, 112, 113, 82, 81, 114, 115, 116, 117, 118, 119, 120, 121, 122, 123, 124, 125, 126, 127, 2), (3, 2, 127, 39), (39, 127, 126, 40), (40, 126, 125, 41), (41, 125, 124, 42), (42, 124, 123, 43), (43, 123, 122, 4), (4, 122, 121, 5), (5, 121, 120, 6), (6, 120, 119, 7), (7, 119, 118, 8), (8, 118, 117, 9), (9, 117, 116, 10), (10, 116, 115, 11), (11, 115, 114, 12), (12, 114, 81, 13), (13, 81, 80, 14), (14, 80, 79, 15), (15, 79, 78, 16), (16, 78, 77, 17), (17, 77, 76, 18), (18, 76, 75, 19), (19, 75, 74, 20), (20, 74, 73, 21), (21, 73, 72, 59), (59, 72, 71, 60), (60, 71, 70, 61), (61, 70, 69, 62), (62, 69, 68, 63), (63, 68, 67, 64), (64, 67, 66, 65), (51, 50, 99, 98), (52, 51, 98, 97), (50, 49, 100, 99), (53, 52, 97, 96), (49, 48, 101, 100), (54, 53, 96, 95), (48, 47, 102, 101), (55, 54, 95, 94), (47, 46, 103, 102), (56, 55, 94, 93), (46, 45, 104, 103), (57, 56, 93, 92), (45, 44, 105, 104), (58, 57, 92, 91), (44, 38, 106, 105), (22, 58, 91, 90), (38, 37, 107, 106), (23, 22, 90, 89), (37, 36, 108, 107), (24, 23, 89, 88), (36, 35, 109, 108), (25, 24, 88, 87), (35, 34, 110, 109), (26, 25, 87, 86), (34, 33, 111, 110), (27, 26, 86, 85), (33, 32, 112, 111), (28, 27, 85, 84), (32, 31, 113, 112), (29, 28, 84, 83), (31, 30, 82, 113), (30, 29, 83, 82)])
_uv = me_cylinder.uv_layers.new(name='UVMap')
_uv.uv.foreach_set('vector', [0.06, 0.8749, 0.06, 1.875, 0.1575, 1.875, 0.1575, 0.8749, 0.5504, 0.1109, 0.56, 0.0134, 0.5504, -0.08415, 0.5219, -0.1779, 0.4757, -0.2644, 0.4136, -0.3402, 0.3378, -0.4023, 0.2513, -0.4485, 0.1575, -0.477, 0.06, -0.4866, -0.03755, -0.477, -0.1313, -0.4485, -0.2178, -0.4023, -0.2936, -0.3402, -0.3557, -0.2644, -0.4019, -0.1779, -0.4304, -0.08414, -0.44, 0.0134, -0.345, 0.01338, -0.3372, -0.06563, -0.3142, -0.1416, -0.2767, -0.2116, -0.2264, -0.273, -0.165, -0.3234, -0.09499, -0.3608, -0.01901, -0.3838, 0.06, -0.3916, 0.139, -0.3838, 0.215, -0.3608, 0.285, -0.3234, 0.3464, -0.273, 0.3967, -0.2116, 0.4342, -0.1416, 0.4572, -0.06563, 0.465, 0.01338, 0.06, 0.5134, 0.1575, 0.5038, 0.2513, 0.4753, 0.3378, 0.4291, 0.4136, 0.367, 0.4757, 0.2912, 0.5219, 0.2047, 0.5504, 0.1109, 0.465, 0.01338, 0.4572, 0.09239, 0.4342, 0.1684, 0.3967, 0.2384, 0.3464, 0.2998, 0.285, 0.3501, 0.215, 0.3875, 0.139, 0.4106, 0.06, 0.4184, -0.01901, 0.4106, -0.09499, 0.3875, -0.165, 0.3501, -0.2264, 0.2998, -0.2767, 0.2384, -0.3142, 0.1684, -0.3372, 0.09239, -0.345, 0.01338, -0.44, 0.0134, -0.4304, 0.1109, -0.4019, 0.2047, -0.3557, 0.2912, -0.2936, 0.367, -0.2178, 0.4291, -0.1313, 0.4753, -0.03754, 0.5038, 0.9625, 0.8749, 0.9625, 1.875, 1.06, 1.875, 1.06, 0.8749, 0.06, 0.5134, -0.03754, 0.5038, -0.1313, 0.4753, -0.2178, 0.4291, -0.2936, 0.367, -0.3557, 0.2912, -0.4019, 0.2047, -0.4304, 0.1109, -0.44, 0.0134, -0.4304, -0.08414, -0.4019, -0.1779, -0.3557, -0.2644, -0.2936, -0.3402, -0.2178, -0.4023, -0.1313, -0.4485, -0.03755, -0.477, 0.06, -0.4866, 0.06, -0.3916, -0.01901, -0.3838, -0.09499, -0.3608, -0.165, -0.3234, -0.2264, -0.273, -0.2767, -0.2116, -0.3142, -0.1416, -0.3372, -0.06563, -0.345, 0.01338, -0.3372, 0.09239, -0.3142, 0.1684, -0.2767, 0.2384, -0.2264, 0.2998, -0.165, 0.3501, -0.09499, 0.3875, -0.01901, 0.4106, 0.06, 0.4184, 0.06, 0.5134, 0.06, 0.4184, 0.139, 0.4106, 0.215, 0.3875, 0.285, 0.3501, 0.3464, 0.2998, 0.3967, 0.2384, 0.4342, 0.1684, 0.4572, 0.09239, 0.465, 0.01338, 0.4572, -0.06563, 0.4342, -0.1416, 0.3967, -0.2116, 0.3464, -0.273, 0.285, -0.3234, 0.215, -0.3608, 0.139, -0.3838, 0.06, -0.3916, 0.06, -0.4866, 0.1575, -0.477, 0.2513, -0.4485, 0.3378, -0.4023, 0.4136, -0.3402, 0.4757, -0.2644, 0.5219, -0.1779, 0.5504, -0.08415, 0.56, 0.0134, 0.5504, 0.1109, 0.5219, 0.2047, 0.4757, 0.2912, 0.4136, 0.367, 0.3378, 0.4291, 0.2513, 0.4753, 0.1575, 0.5038, 0.1575, 0.8749, 0.1575, 1.875, 0.2513, 1.875, 0.2513, 0.8749, 0.2513, 0.8749, 0.2513, 1.875, 0.3378, 1.875, 0.3378, 0.8749, 0.3378, 0.8749, 0.3378, 1.875, 0.4136, 1.875, 0.4136, 0.8749, 0.367, 0.8749, 0.367, 1.875, 0.2912, 1.875, 0.2912, 0.8749, 0.2912, 0.8749, 0.2912, 1.875, 0.2047, 1.875, 0.2047, 0.8749, 0.2047, 0.8749, 0.2047, 1.875, 0.1109, 1.875, 0.1109, 0.8749, 0.1109, 0.8749, 0.1109, 1.875, 0.0134, 1.875, 0.0134, 0.8749, 0.0134, 0.8749, 0.0134, 1.875, -0.08415, 1.875, -0.08415, 0.8749, 0.9159, 0.8749, 0.9159, 1.875, 0.8221, 1.875, 0.8221, 0.8749, 0.8221, 0.8749, 0.8221, 1.875, 0.7356, 1.875, 0.7356, 0.8749, 0.7356, 0.8749, 0.7356, 1.875, 0.6598, 1.875, 0.6598, 0.8749, 0.4136, 0.8749, 0.4136, 1.875, 0.3378, 1.875, 0.3378, 0.8749, 0.3378, 0.8749, 0.3378, 1.875, 0.2513, 1.875, 0.2513, 0.8749, 0.2513, 0.8749, 0.2513, 1.875, 0.1575, 1.875, 0.1575, 0.8749, 0.1575, 0.8749, 0.1575, 1.875, 0.06, 1.875, 0.06, 0.8749, 0.06, 0.8749, 0.06, 1.875, -0.03755, 1.875, -0.03755, 0.8749, 0.9625, 0.8749, 0.9625, 1.875, 0.8687, 1.875, 0.8687, 0.8749, 0.8687, 0.8749, 0.8687, 1.875, 0.7822, 1.875, 0.7822, 0.8749, 0.7822, 0.8749, 0.7822, 1.875, 0.7064, 1.875, 0.7064, 0.8749, 0.6598, 0.8749, 0.6598, 1.875, 0.7356, 1.875, 0.7356, 0.8749, 0.7356, 0.8749, 0.7356, 1.875, 0.8221, 1.875, 0.8221, 0.8749, 0.8221, 0.8749, 0.8221, 1.875, 0.9159, 1.875, 0.9159, 0.8749, 0.9159, 0.8749, 0.9159, 1.875, 1.013, 1.875, 1.013, 0.8749, 0.0134, 0.8749, 0.0134, 1.875, 0.1109, 1.875, 0.1109, 0.8749, 0.1109, 0.8749, 0.1109, 1.875, 0.2047, 1.875, 0.2047, 0.8749, 0.2047, 0.8749, 0.2047, 1.875, 0.2912, 1.875, 0.2912, 0.8749, 0.2912, 0.8749, 0.2912, 1.875, 0.367, 1.875, 0.367, 0.8749, 0.7064, 0.8749, 0.7064, 1.875, 0.7822, 1.875, 0.7822, 0.8749, 0.7822, 0.8749, 0.7822, 1.875, 0.8687, 1.875, 0.8687, 0.8749, 0.8687, 0.8749, 0.8687, 1.875, 0.9625, 1.875, 0.9625, 0.8749, 0.06, 0.8749, 0.139, 0.8749, 0.139, 1.875, 0.06, 1.875, 0.981, 0.8749, 1.06, 0.8749, 1.06, 1.875, 0.981, 1.875, 0.139, 0.8749, 0.215, 0.8749, 0.215, 1.875, 0.139, 1.875, 0.905, 0.8749, 0.981, 0.8749, 0.981, 1.875, 0.905, 1.875, 0.215, 0.8749, 0.285, 0.8749, 0.285, 1.875, 0.215, 1.875, 0.835, 0.8749, 0.905, 0.8749, 0.905, 1.875, 0.835, 1.875, 0.285, 0.8749, 0.3464, 0.8749, 0.3464, 1.875, 0.285, 1.875, 0.7736, 0.8749, 0.835, 0.8749, 0.835, 1.875, 0.7736, 1.875, 0.2998, 0.8749, 0.2384, 0.8749, 0.2384, 1.875, 0.2998, 1.875, 0.2384, 0.8749, 0.2998, 0.8749, 0.2998, 1.875, 0.2384, 1.875, 0.2384, 0.8749, 0.1684, 0.8749, 0.1684, 1.875, 0.2384, 1.875, 0.1684, 0.8749, 0.2384, 0.8749, 0.2384, 1.875, 0.1684, 1.875, 0.1684, 0.8749, 0.09239, 0.8749, 0.09239, 1.875, 0.1684, 1.875, 0.09239, 0.8749, 0.1684, 0.8749, 0.1684, 1.875, 0.09239, 1.875, 0.09239, 0.8749, 0.01338, 0.8749, 0.01338, 1.875, 0.09239, 1.875, 0.01338, 0.8749, 0.09239, 0.8749, 0.09239, 1.875, 0.01338, 1.875, 0.01338, 0.8749, -0.06563, 0.8749, -0.06563, 1.875, 0.01338, 1.875, 0.9344, 0.8749, 1.013, 0.8749, 1.013, 1.875, 0.9344, 1.875, 0.9344, 0.8749, 0.8584, 0.8749, 0.8584, 1.875, 0.9344, 1.875, 0.8584, 0.8749, 0.9344, 0.8749, 0.9344, 1.875, 0.8584, 1.875, 0.8584, 0.8749, 0.7884, 0.8749, 0.7884, 1.875, 0.8584, 1.875, 0.7884, 0.8749, 0.8584, 0.8749, 0.8584, 1.875, 0.7884, 1.875, 0.7884, 0.8749, 0.727, 0.8749, 0.727, 1.875, 0.7884, 1.875, 0.727, 0.8749, 0.7884, 0.8749, 0.7884, 1.875, 0.727, 1.875, 0.3464, 0.8749, 0.285, 0.8749, 0.285, 1.875, 0.3464, 1.875, 0.835, 0.8749, 0.7736, 0.8749, 0.7736, 1.875, 0.835, 1.875, 0.285, 0.8749, 0.215, 0.8749, 0.215, 1.875, 0.285, 1.875, 0.905, 0.8749, 0.835, 0.8749, 0.835, 1.875, 0.905, 1.875, 0.215, 0.8749, 0.139, 0.8749, 0.139, 1.875, 0.215, 1.875, 0.981, 0.8749, 0.905, 0.8749, 0.905, 1.875, 0.981, 1.875, 0.139, 0.8749, 0.06, 0.8749, 0.06, 1.875, 0.139, 1.875, 0.06, 0.8749, -0.01901, 0.8749, -0.01901, 1.875, 0.06, 1.875])
me_cylinder.use_remesh_preserve_volume = False
me_cylinder.use_remesh_preserve_attributes = False
me_cylinder.use_mirror_vertex_groups = False
me_cylinder.update()
me_cylinder_002 = bpy.data.meshes.new('Cylinder.002')
me_cylinder_002.from_pydata([(16.46, 16.48, -1.0), (16.46, 16.48, 1.0), (16.66, 16.46, -1.0), (16.66, 16.46, 1.0), (16.84, 16.4, -1.0), (16.84, 16.4, 1.0), (17.02, 16.31, -1.0), (17.02, 16.31, 1.0), (17.17, 16.19, -1.0), (17.17, 16.19, 1.0), (17.29, 16.03, -1.0), (17.29, 16.03, 1.0), (17.38, 15.86, -1.0), (17.38, 15.86, 1.0), (17.44, 15.67, -1.0), (17.44, 15.67, 1.0), (17.46, 15.48, -1.0), (17.46, 15.48, 1.0), (17.44, 15.28, -1.0), (17.44, 15.28, 1.0), (17.38, 15.1, -1.0), (17.38, 15.1, 1.0), (17.29, 14.92, -1.0), (17.29, 14.92, 1.0), (17.17, 14.77, -1.0), (17.17, 14.77, 1.0), (17.02, 14.65, -1.0), (17.02, 14.65, 1.0), (16.84, 14.55, -1.0), (16.84, 14.55, 1.0), (16.66, 14.5, -1.0), (16.66, 14.5, 1.0), (16.46, 14.48, -1.0), (16.46, 14.48, 1.0), (16.27, 14.5, -1.0), (16.27, 14.5, 1.0), (16.08, 14.55, -1.0), (16.08, 14.55, 1.0), (15.91, 14.65, -1.0), (15.91, 14.65, 1.0), (15.75, 14.77, -1.0), (15.75, 14.77, 1.0), (15.63, 14.92, -1.0), (15.63, 14.92, 1.0), (15.54, 15.1, -1.0), (15.54, 15.1, 1.0), (15.48, 15.28, -1.0), (15.48, 15.28, 1.0), (15.46, 15.48, -1.0), (15.46, 15.48, 1.0), (15.48, 15.67, -1.0), (15.48, 15.67, 1.0), (15.54, 15.86, -1.0), (15.54, 15.86, 1.0), (15.63, 16.03, -1.0), (15.63, 16.03, 1.0), (15.75, 16.19, -1.0), (15.75, 16.19, 1.0), (15.91, 16.31, -1.0), (15.91, 16.31, 1.0), (16.08, 16.4, -1.0), (16.08, 16.4, 1.0), (16.27, 16.46, -1.0), (16.27, 16.46, 1.0)], [], [(0, 1, 3, 2), (2, 3, 5, 4), (4, 5, 7, 6), (6, 7, 9, 8), (8, 9, 11, 10), (10, 11, 13, 12), (12, 13, 15, 14), (14, 15, 17, 16), (16, 17, 19, 18), (18, 19, 21, 20), (20, 21, 23, 22), (22, 23, 25, 24), (24, 25, 27, 26), (26, 27, 29, 28), (28, 29, 31, 30), (30, 31, 33, 32), (32, 33, 35, 34), (34, 35, 37, 36), (36, 37, 39, 38), (38, 39, 41, 40), (40, 41, 43, 42), (42, 43, 45, 44), (44, 45, 47, 46), (46, 47, 49, 48), (48, 49, 51, 50), (50, 51, 53, 52), (52, 53, 55, 54), (54, 55, 57, 56), (56, 57, 59, 58), (58, 59, 61, 60), (3, 1, 63, 61, 59, 57, 55, 53, 51, 49, 47, 45, 43, 41, 39, 37, 35, 33, 31, 29, 27, 25, 23, 21, 19, 17, 15, 13, 11, 9, 7, 5), (62, 63, 1, 0), (60, 61, 63, 62), (0, 2, 4, 6, 8, 10, 12, 14, 16, 18, 20, 22, 24, 26, 28, 30, 32, 34, 36, 38, 40, 42, 44, 46, 48, 50, 52, 54, 56, 58, 60, 62)])
_uv = me_cylinder_002.uv_layers.new(name='UVMap')
_uv.uv.foreach_set('vector', [0.4905, 0.8749, 0.4905, 1.875, 0.588, 1.875, 0.588, 0.8749, 0.588, 0.8749, 0.588, 1.875, 0.6818, 1.875, 0.6818, 0.8749, 0.6818, 0.8749, 0.6818, 1.875, 0.7682, 1.875, 0.7682, 0.8749, 0.7682, 0.8749, 0.7682, 1.875, 0.844, 1.875, 0.844, 0.8749, 0.5926, 0.8749, 0.5926, 1.875, 0.5169, 1.875, 0.5169, 0.8749, 0.5169, 0.8749, 0.5169, 1.875, 0.4304, 1.875, 0.4304, 0.8749, 0.4304, 0.8749, 0.4304, 1.875, 0.3366, 1.875, 0.3366, 0.8749, 0.3366, 0.8749, 0.3366, 1.875, 0.2391, 1.875, 0.2391, 0.8749, 0.2391, 0.8749, 0.2391, 1.875, 0.1415, 1.875, 0.1415, 0.8749, 0.1415, 0.8749, 0.1415, 1.875, 0.04772, 1.875, 0.04772, 0.8749, 0.04772, 0.8749, 0.04772, 1.875, -0.03872, 1.875, -0.03872, 0.8749, 0.9613, 0.8749, 0.9613, 1.875, 0.8855, 1.875, 0.8855, 0.8749, 0.844, 0.8749, 0.844, 1.875, 0.7682, 1.875, 0.7682, 0.8749, 0.7682, 0.8749, 0.7682, 1.875, 0.6818, 1.875, 0.6818, 0.8749, 0.6818, 0.8749, 0.6818, 1.875, 0.588, 1.875, 0.588, 0.8749, 0.588, 0.8749, 0.588, 1.875, 0.4905, 1.875, 0.4905, 0.8749, 0.4905, 0.8749, 0.4905, 1.875, 0.3929, 1.875, 0.3929, 0.8749, 0.3929, 0.8749, 0.3929, 1.875, 0.2991, 1.875, 0.2991, 0.8749, 0.2991, 0.8749, 0.2991, 1.875, 0.2127, 1.875, 0.2127, 0.8749, 0.2127, 0.8749, 0.2127, 1.875, 0.1369, 1.875, 0.1369, 0.8749, 0.8855, 0.8749, 0.8855, 1.875, 0.9613, 1.875, 0.9613, 0.8749, 0.9613, 0.8749, 0.9613, 1.875, 1.048, 1.875, 1.048, 0.8749, 0.04772, 0.8749, 0.04772, 1.875, 0.1415, 1.875, 0.1415, 0.8749, 0.1415, 0.8749, 0.1415, 1.875, 0.2391, 1.875, 0.2391, 0.8749, 0.2391, 0.8749, 0.2391, 1.875, 0.3366, 1.875, 0.3366, 0.8749, 0.3366, 0.8749, 0.3366, 1.875, 0.4304, 1.875, 0.4304, 0.8749, 0.4304, 0.8749, 0.4304, 1.875, 0.5169, 1.875, 0.5169, 0.8749, 0.5169, 0.8749, 0.5169, 1.875, 0.5926, 1.875, 0.5926, 0.8749, 0.1369, 0.8749, 0.1369, 1.875, 0.2127, 1.875, 0.2127, 0.8749, 0.2127, 0.8749, 0.2127, 1.875, 0.2991, 1.875, 0.2991, 0.8749, 0.588, 0.7295, 0.4905, 0.7391, 0.3929, 0.7295, 0.2991, 0.701, 0.2127, 0.6548, 0.1369, 0.5926, 0.07472, 0.5169, 0.02851, 0.4304, 6.008e-05, 0.3366, -0.009547, 0.2391, 6.008e-05, 0.1415, 0.02851, 0.04772, 0.07472, -0.03872, 0.1369, -0.1145, 0.2127, -0.1767, 0.2991, -0.2229, 0.3929, -0.2513, 0.4905, -0.2609, 0.588, -0.2513, 0.6818, -0.2229, 0.7682, -0.1767, 0.844, -0.1145, 0.9062, -0.03872, 0.9524, 0.04772, 0.9808, 0.1415, 0.9905, 0.2391, 0.9808, 0.3366, 0.9524, 0.4304, 0.9062, 0.5169, 0.844, 0.5926, 0.7682, 0.6548, 0.6818, 0.701, 0.3929, 0.8749, 0.3929, 1.875, 0.4905, 1.875, 0.4905, 0.8749, 0.2991, 0.8749, 0.2991, 1.875, 0.3929, 1.875, 0.3929, 0.8749, 0.4905, 0.7391, 0.588, 0.7295, 0.6818, 0.701, 0.7682, 0.6548, 0.844, 0.5926, 0.9062, 0.5169, 0.9524, 0.4304, 0.9808, 0.3366, 0.9905, 0.2391, 0.9808, 0.1415, 0.9524, 0.04772, 0.9062, -0.03872, 0.844, -0.1145, 0.7682, -0.1767, 0.6818, -0.2229, 0.588, -0.2513, 0.4905, -0.2609, 0.3929, -0.2513, 0.2991, -0.2229, 0.2127, -0.1767, 0.1369, -0.1145, 0.07472, -0.03872, 0.02851, 0.04772, 6.008e-05, 0.1415, -0.009547, 0.2391, 6.008e-05, 0.3366, 0.02851, 0.4304, 0.07472, 0.5169, 0.1369, 0.5926, 0.2127, 0.6548, 0.2991, 0.701, 0.3929, 0.7295])
me_cylinder_002.use_remesh_preserve_volume = False
me_cylinder_002.use_remesh_preserve_attributes = False
me_cylinder_002.use_mirror_vertex_groups = False
me_cylinder_002.update()
me_cylinder_001 = bpy.data.meshes.new('Cylinder.001')
me_cylinder_001.from_pydata([(11.85, 12.14, -1.0), (11.85, 12.14, 1.0), (12.05, 12.12, 1.0), (12.05, 12.12, -1.0), (12.68, 11.7, -1.0), (12.78, 11.53, -1.0), (12.83, 11.34, -1.0), (12.85, 11.14, -1.0), (12.83, 10.95, -1.0), (12.78, 10.76, -1.0), (12.68, 10.59, -1.0), (12.56, 10.44, -1.0), (12.41, 10.31, -1.0), (12.23, 10.22, -1.0), (12.05, 10.16, -1.0), (11.85, 10.14, -1.0), (11.66, 10.16, -1.0), (11.47, 10.22, -1.0), (11.3, 10.31, -1.0), (11.14, 10.44, -1.0), (11.02, 10.59, -1.0), (10.93, 10.76, -1.0), (10.87, 10.95, -1.0), (10.85, 11.14, -1.0), (11.13, 11.14, -1.0), (11.15, 11.0, -1.0), (11.19, 10.87, -1.0), (11.25, 10.74, -1.0), (11.34, 10.64, -1.0), (11.45, 10.55, -1.0), (11.58, 10.48, -1.0), (11.71, 10.44, -1.0), (11.85, 10.42, -1.0), (11.99, 10.44, -1.0), (12.13, 10.48, -1.0), (12.25, 10.55, -1.0), (12.36, 10.64, -1.0), (12.45, 10.74, -1.0), (12.52, 10.87, -1.0), (12.56, 11.0, -1.0), (12.57, 11.14, -1.0), (12.23, 12.07, -1.0), (12.41, 11.98, -1.0), (12.56, 11.85, -1.0), (12.56, 11.28, -1.0), (12.52, 11.42, -1.0), (12.45, 11.54, -1.0), (12.36, 11.65, -1.0), (12.25, 11.74, -1.0), (12.13, 11.81, -1.0), (11.99, 11.85, -1.0), (11.85, 11.86, -1.0), (11.71, 11.85, -1.0), (11.58, 11.81, -1.0), (11.45, 11.74, -1.0), (11.34, 11.65, -1.0), (11.25, 11.54, -1.0), (11.19, 11.42, -1.0), (11.15, 11.28, -1.0), (10.87, 11.34, -1.0), (10.93, 11.53, -1.0), (11.02, 11.7, -1.0), (11.14, 11.85, -1.0), (11.3, 11.98, -1.0), (11.47, 12.07, -1.0), (11.66, 12.12, -1.0), (11.66, 12.12, 1.0), (11.85, 10.14, 1.0), (11.85, 10.42, 1.0), (11.71, 10.44, 1.0), (11.58, 10.48, 1.0), (11.45, 10.55, 1.0), (11.34, 10.64, 1.0), (11.25, 10.74, 1.0), (11.19, 10.87, 1.0), (11.15, 11.0, 1.0), (11.13, 11.14, 1.0), (11.15, 11.28, 1.0), (11.19, 11.42, 1.0), (11.25, 11.54, 1.0), (11.34, 11.65, 1.0), (11.45, 11.74, 1.0), (11.58, 11.81, 1.0), (11.71, 11.85, 1.0), (11.85, 11.86, 1.0), (11.99, 11.85, 1.0), (11.47, 12.07, 1.0), (11.3, 11.98, 1.0), (11.14, 11.85, 1.0), (11.02, 11.7, 1.0), (10.93, 11.53, 1.0), (10.87, 11.34, 1.0), (10.85, 11.14, 1.0), (10.87, 10.95, 1.0), (10.93, 10.76, 1.0), (11.02, 10.59, 1.0), (11.14, 10.44, 1.0), (11.3, 10.31, 1.0), (11.47, 10.22, 1.0), (11.66, 10.16, 1.0), (12.13, 11.81, 1.0), (12.25, 11.74, 1.0), (12.36, 11.65, 1.0), (12.45, 11.54, 1.0), (12.52, 11.42, 1.0), (12.56, 11.28, 1.0), (12.57, 11.14, 1.0), (12.56, 11.0, 1.0), (12.52, 10.87, 1.0), (12.45, 10.74, 1.0), (12.36, 10.64, 1.0), (12.25, 10.55, 1.0), (12.13, 10.48, 1.0), (11.99, 10.44, 1.0), (12.05, 10.16, 1.0), (12.23, 10.22, 1.0), (12.41, 10.31, 1.0), (12.56, 10.44, 1.0), (12.68, 10.59, 1.0), (12.78, 10.76, 1.0), (12.83, 10.95, 1.0), (12.85, 11.14, 1.0), (12.83, 11.34, 1.0), (12.78, 11.53, 1.0), (12.68, 11.7, 1.0), (12.56, 11.85, 1.0), (12.41, 11.98, 1.0), (12.23, 12.07, 1.0)], [], [(0, 1, 2, 3), (4, 5, 6, 7, 8, 9, 10, 11, 12, 13, 14, 15, 16, 17, 18, 19, 20, 21, 22, 23, 24, 25, 26, 27, 28, 29, 30, 31, 32, 33, 34, 35, 36, 37, 38, 39, 40), (0, 3, 41, 42, 43, 4, 40, 44, 45, 46, 47, 48, 49, 50, 51, 52, 53, 54, 55, 56, 57, 58, 24, 23, 59, 60, 61, 62, 63, 64, 65), (65, 66, 1, 0), (67, 68, 69, 70, 71, 72, 73, 74, 75, 76, 77, 78, 79, 80, 81, 82, 83, 84, 85, 66, 86, 87, 88, 89, 90, 91, 92, 93, 94, 95, 96, 97, 98, 99), (1, 66, 85, 100, 101, 102, 103, 104, 105, 106, 107, 108, 109, 110, 111, 112, 113, 68, 67, 114, 115, 116, 117, 118, 119, 120, 121, 122, 123, 124, 125, 126, 127, 2), (3, 2, 127, 41), (41, 127, 126, 42), (42, 126, 125, 43), (43, 125, 124, 4), (4, 124, 123, 5), (5, 123, 122, 6), (6, 122, 121, 7), (7, 121, 120, 8), (8, 120, 119, 9), (9, 119, 118, 10), (10, 118, 117, 11), (11, 117, 116, 12), (12, 116, 115, 13), (13, 115, 114, 14), (14, 114, 67, 15), (15, 67, 99, 16), (16, 99, 98, 17), (17, 98, 97, 18), (18, 97, 96, 19), (19, 96, 95, 20), (20, 95, 94, 21), (21, 94, 93, 22), (22, 93, 92, 23), (23, 92, 91, 59), (59, 91, 90, 60), (60, 90, 89, 61), (61, 89, 88, 62), (62, 88, 87, 63), (63, 87, 86, 64), (64, 86, 66, 65), (51, 50, 85, 84), (52, 51, 84, 83), (50, 49, 100, 85), (53, 52, 83, 82), (49, 48, 101, 100), (54, 53, 82, 81), (48, 47, 102, 101), (55, 54, 81, 80), (47, 46, 103, 102), (56, 55, 80, 79), (46, 45, 104, 103), (57, 56, 79, 78), (45, 44, 105, 104), (58, 57, 78, 77), (44, 40, 106, 105), (24, 58, 77, 76), (40, 39, 107, 106), (25, 24, 76, 75), (39, 38, 108, 107), (26, 25, 75, 74), (38, 37, 109, 108), (27, 26, 74, 73), (37, 36, 110, 109), (28, 27, 73, 72), (36, 35, 111, 110), (29, 28, 72, 71), (35, 34, 112, 111), (30, 29, 71, 70), (34, 33, 113, 112), (31, 30, 70, 69), (33, 32, 68, 113), (32, 31, 69, 68)])
_uv = me_cylinder_001.uv_layers.new(name='UVMap')
_uv.uv.foreach_set('vector', [0.1859, 0.8749, 0.1859, 1.875, 0.2835, 1.875, 0.2835, 0.8749, 0.6017, 0.3499, 0.6479, 0.2634, 0.6763, 0.1696, 0.6859, 0.0721, 0.6763, -0.02545, 0.6479, -0.1192, 0.6017, -0.2057, 0.5395, -0.2815, 0.4637, -0.3436, 0.3773, -0.3898, 0.2835, -0.4183, 0.1859, -0.4279, 0.08838, -0.4183, -0.005416, -0.3898, -0.09186, -0.3436, -0.1676, -0.2815, -0.2298, -0.2057, -0.276, -0.1192, -0.3045, -0.02545, -0.3141, 0.0721, -0.1741, 0.07213, -0.1672, 0.001895, -0.1467, -0.06564, -0.1134, -0.1279, -0.06863, -0.1824, -0.01408, -0.2272, 0.04816, -0.2605, 0.1157, -0.281, 0.1859, -0.2879, 0.2562, -0.281, 0.3237, -0.2605, 0.3859, -0.2272, 0.4405, -0.1824, 0.4853, -0.1279, 0.5185, -0.06564, 0.539, 0.001895, 0.5459, 0.07213, 0.1859, 0.5721, 0.2835, 0.5625, 0.3773, 0.534, 0.4637, 0.4878, 0.5395, 0.4257, 0.6017, 0.3499, 0.5459, 0.07213, 0.539, 0.1424, 0.5185, 0.2099, 0.4853, 0.2721, 0.4405, 0.3267, 0.3859, 0.3715, 0.3237, 0.4047, 0.2562, 0.4252, 0.1859, 0.4321, 0.1157, 0.4252, 0.04816, 0.4047, -0.01408, 0.3715, -0.06863, 0.3267, -0.1134, 0.2721, -0.1467, 0.2099, -0.1672, 0.1424, -0.1741, 0.07213, -0.3141, 0.0721, -0.3045, 0.1696, -0.276, 0.2634, -0.2298, 0.3499, -0.1676, 0.4257, -0.09186, 0.4878, -0.005415, 0.534, 0.08838, 0.5625, 0.08838, 0.8749, 0.08838, 1.875, 0.1859, 1.875, 0.1859, 0.8749, 0.1859, 0.5721, 0.1859, 0.7121, 0.1157, 0.719, 0.04816, 0.7395, -0.01408, 0.7728, -0.06863, 0.8176, -0.1134, 0.8721, -0.1467, 0.9344, -0.1672, 1.002, -0.1741, 1.072, -0.1672, 1.142, -0.1467, 1.21, -0.1134, 1.272, -0.06863, 1.327, -0.01408, 1.371, 0.04816, 1.405, 0.1157, 1.425, 0.1859, 1.432, 0.2562, 1.425, 0.08838, 1.562, -0.005415, 1.534, -0.09186, 1.488, -0.1676, 1.426, -0.2298, 1.35, -0.276, 1.263, -0.3045, 1.17, -0.3141, 1.072, -0.3045, 0.9746, -0.276, 0.8808, -0.2298, 0.7943, -0.1676, 0.7185, -0.09186, 0.6564, -0.005416, 0.6102, 0.08838, 0.5817, 0.1859, 0.5721, 0.08838, 0.5625, 0.2562, 0.4252, 0.3237, 0.4047, 0.3859, 0.3715, 0.4405, 0.3267, 0.4853, 0.2721, 0.5185, 0.2099, 0.539, 0.1424, 0.5459, 0.07213, 0.539, 0.001895, 0.5185, -0.06564, 0.4853, -0.1279, 0.4405, -0.1824, 0.3859, -0.2272, 0.3237, -0.2605, 0.2562, -0.281, 0.1859, -0.2879, 0.1859, -0.4279, 0.2835, -0.4183, 0.3773, -0.3898, 0.4637, -0.3436, 0.5395, -0.2815, 0.6017, -0.2057, 0.6479, -0.1192, 0.6763, -0.02545, 0.6859, 0.0721, 0.6763, 0.1696, 0.6479, 0.2634, 0.6017, 0.3499, 0.5395, 0.4257, 0.4637, 0.4878, 0.3773, 0.534, 0.2835, 0.5625, 0.2835, 0.8749, 0.2835, 1.875, 0.3773, 1.875, 0.3773, 0.8749, 0.3773, 0.8749, 0.3773, 1.875, 0.4637, 1.875, 0.4637, 0.8749, 0.4637, 0.8749, 0.4637, 1.875, 0.5395, 1.875, 0.5395, 0.8749, 0.4257, 0.8749, 0.4257, 1.875, 0.3499, 1.875, 0.3499, 0.8749, 0.3499, 0.8749, 0.3499, 1.875, 0.2634, 1.875, 0.2634, 0.8749, 0.2634, 0.8749, 0.2634, 1.875, 0.1696, 1.875, 0.1696, 0.8749, 0.1696, 0.8749, 0.1696, 1.875, 0.0721, 1.875, 0.0721, 0.8749, 0.0721, 0.8749, 0.0721, 1.875, -0.02545, 1.875, -0.02545, 0.8749, 0.9746, 0.8749, 0.9746, 1.875, 0.8808, 1.875, 0.8808, 0.8749, 0.8808, 0.8749, 0.8808, 1.875, 0.7943, 1.875, 0.7943, 0.8749, 0.7943, 0.8749, 0.7943, 1.875, 0.7185, 1.875, 0.7185, 0.8749, 0.5395, 0.8749, 0.5395, 1.875, 0.4637, 1.875, 0.4637, 0.8749, 0.4637, 0.8749, 0.4637, 1.875, 0.3773, 1.875, 0.3773, 0.8749, 0.3773, 0.8749, 0.3773, 1.875, 0.2835, 1.875, 0.2835, 0.8749, 0.2835, 0.8749, 0.2835, 1.875, 0.1859, 1.875, 0.1859, 0.8749, 0.1859, 0.8749, 0.1859, 1.875, 0.08838, 1.875, 0.08838, 0.8749, 0.08838, 0.8749, 0.08838, 1.875, -0.005416, 1.875, -0.005416, 0.8749, 0.9946, 0.8749, 0.9946, 1.875, 0.9081, 1.875, 0.9081, 0.8749, 0.9081, 0.8749, 0.9081, 1.875, 0.8324, 1.875, 0.8324, 0.8749, 0.7185, 0.8749, 0.7185, 1.875, 0.7943, 1.875, 0.7943, 0.8749, 0.7943, 0.8749, 0.7943, 1.875, 0.8808, 1.875, 0.8808, 0.8749, 0.8808, 0.8749, 0.8808, 1.875, 0.9746, 1.875, 0.9746, 0.8749, 0.9746, 0.8749, 0.9746, 1.875, 1.072, 1.875, 1.072, 0.8749, 0.0721, 0.8749, 0.0721, 1.875, 0.1696, 1.875, 0.1696, 0.8749, 0.1696, 0.8749, 0.1696, 1.875, 0.2634, 1.875, 0.2634, 0.8749, 0.2634, 0.8749, 0.2634, 1.875, 0.3499, 1.875, 0.3499, 0.8749, 0.3499, 0.8749, 0.3499, 1.875, 0.4257, 1.875, 0.4257, 0.8749, 0.8324, 0.8749, 0.8324, 1.875, 0.9081, 1.875, 0.9081, 0.8749, 0.9081, 0.8749, 0.9081, 1.875, 0.9946, 1.875, 0.9946, 0.8749, 0.9946, 0.8749, 0.9946, 1.875, 1.088, 1.875, 1.088, 0.8749, 0.1859, 0.8749, 0.2562, 0.8749, 0.2562, 1.875, 0.1859, 1.875, 0.1157, 0.8749, 0.1859, 0.8749, 0.1859, 1.875, 0.1157, 1.875, 0.2562, 0.8749, 0.3237, 0.8749, 0.3237, 1.875, 0.2562, 1.875, 0.04816, 0.8749, 0.1157, 0.8749, 0.1157, 1.875, 0.04816, 1.875, 0.3237, 0.8749, 0.3859, 0.8749, 0.3859, 1.875, 0.3237, 1.875, 0.9859, 0.8749, 1.048, 0.8749, 1.048, 1.875, 0.9859, 1.875, 0.3859, 0.8749, 0.4405, 0.8749, 0.4405, 1.875, 0.3859, 1.875, 0.9314, 0.8749, 0.9859, 0.8749, 0.9859, 1.875, 0.9314, 1.875, 0.3267, 0.8749, 0.2721, 0.8749, 0.2721, 1.875, 0.3267, 1.875, 0.2721, 0.8749, 0.3267, 0.8749, 0.3267, 1.875, 0.2721, 1.875, 0.2721, 0.8749, 0.2099, 0.8749, 0.2099, 1.875, 0.2721, 1.875, 0.2099, 0.8749, 0.2721, 0.8749, 0.2721, 1.875, 0.2099, 1.875, 0.2099, 0.8749, 0.1424, 0.8749, 0.1424, 1.875, 0.2099, 1.875, 0.1424, 0.8749, 0.2099, 0.8749, 0.2099, 1.875, 0.1424, 1.875, 0.1424, 0.8749, 0.07213, 0.8749, 0.07213, 1.875, 0.1424, 1.875, 0.07213, 0.8749, 0.1424, 0.8749, 0.1424, 1.875, 0.07213, 1.875, 0.07213, 0.8749, 0.001895, 0.8749, 0.001895, 1.875, 0.07213, 1.875, 0.001895, 0.8749, 0.07213, 0.8749, 0.07213, 1.875, 0.001895, 1.875, 0.001895, 0.8749, -0.06564, 0.8749, -0.06564, 1.875, 0.001895, 1.875, 0.9344, 0.8749, 1.002, 0.8749, 1.002, 1.875, 0.9344, 1.875, 0.9344, 0.8749, 0.8721, 0.8749, 0.8721, 1.875, 0.9344, 1.875, 0.8721, 0.8749, 0.9344, 0.8749, 0.9344, 1.875, 0.8721, 1.875, 0.8721, 0.8749, 0.8176, 0.8749, 0.8176, 1.875, 0.8721, 1.875, 0.8176, 0.8749, 0.8721, 0.8749, 0.8721, 1.875, 0.8176, 1.875, 0.4405, 0.8749, 0.3859, 0.8749, 0.3859, 1.875, 0.4405, 1.875, 0.9859, 0.8749, 0.9314, 0.8749, 0.9314, 1.875, 0.9859, 1.875, 0.3859, 0.8749, 0.3237, 0.8749, 0.3237, 1.875, 0.3859, 1.875, 0.04816, 0.8749, -0.01408, 0.8749, -0.01408, 1.875, 0.04816, 1.875, 0.3237, 0.8749, 0.2562, 0.8749, 0.2562, 1.875, 0.3237, 1.875, 0.1157, 0.8749, 0.04816, 0.8749, 0.04816, 1.875, 0.1157, 1.875, 0.2562, 0.8749, 0.1859, 0.8749, 0.1859, 1.875, 0.2562, 1.875, 0.1859, 0.8749, 0.1157, 0.8749, 0.1157, 1.875, 0.1859, 1.875])
me_cylinder_001.use_remesh_preserve_volume = False
me_cylinder_001.use_remesh_preserve_attributes = False
me_cylinder_001.use_mirror_vertex_groups = False
me_cylinder_001.update()
me_cube_007 = bpy.data.meshes.new('Cube.007')
me_cube_007.from_pydata([(2.5, -0.6667, 0.5171), (2.6, -1.0, 0.3338), (2.683, -1.0, 0.3338), (2.683, -1.0, 0.4171), (0.7, -0.6667, 0.5171), (0.6, -1.0, 0.3338), (2.683, -1.0, -0.1662), (2.6, -1.0, -0.1662), (2.5, -0.6667, 2.317), (2.683, -1.0, 2.417), (3.2, -1.0, 0.4171), (3.2, -1.0, 0.3338), (1.507, -0.6667, 1.366), (1.482, -0.6667, 1.387), (1.461, -0.6667, 1.412), (1.446, -0.6667, 1.441), (1.437, -0.6667, 1.472), (1.433, -0.6667, 1.504), (0.7, -0.6667, 2.317), (1.767, -0.6667, 1.504), (1.763, -0.6667, 1.472), (1.754, -0.6667, 1.441), (1.739, -0.6667, 1.412), (1.718, -0.6667, 1.387), (1.693, -0.6667, 1.366), (1.664, -0.6667, 1.35), (1.633, -0.6667, 1.341), (1.6, -0.6667, 1.338), (1.567, -0.6667, 1.341), (1.536, -0.6667, 1.35), (1.754, -0.6667, 1.568), (1.763, -0.6667, 1.537), (1.437, -0.6667, 1.537), (1.446, -0.6667, 1.568), (1.461, -0.6667, 1.597), (1.482, -0.6667, 1.622), (1.507, -0.6667, 1.643), (1.536, -0.6667, 1.658), (1.567, -0.6667, 1.668), (1.6, -0.6667, 1.671), (1.633, -0.6667, 1.668), (1.664, -0.6667, 1.658), (1.693, -0.6667, 1.643), (1.718, -0.6667, 1.622), (1.739, -0.6667, 1.597), (0.5167, -1.0, 0.4171), (0.6, -1.0, -0.1662), (2.6, -1.0, -0.1662), (2.683, -1.0, -0.1662), (3.2, -1.0, -0.1662), (2.6, -1.0, 2.5), (3.2, -1.0, 2.417), (3.2, 1.0, 0.4171), (3.2, 1.0, 0.3338), (0.6, -1.0, 2.5), (0.5167, -1.0, 2.417), (0.5167, -1.0, 0.3338), (0.6, -1.0, -0.1662), (0.5167, -1.0, -0.1662), (2.6, -1.0, -0.6662), (2.683, -1.0, -0.6662), (3.2, -1.0, -0.1662), (3.2, 1.0, -0.1662), (2.683, -1.0, 2.5), (3.2, -1.0, 2.5), (3.2, 1.0, 2.417), (2.683, 1.0, 0.4171), (2.683, 1.0, 0.3338), (0.5167, -1.0, 2.5), (2.6, -1.0, 3.0), (0.6, -1.0, 3.0), (-1.192e-07, -1.0, 2.417), (-1.192e-07, -1.0, 0.4171), (-1.192e-07, -1.0, 0.3338), (0.5167, -1.0, -0.1662), (0.6, -1.0, -0.6662), (-1.192e-07, -1.0, -0.1662), (2.683, -1.0, -0.7496), (3.2, -1.0, -0.6662), (3.2, 1.0, -0.1662), (2.683, 1.0, -0.1662), (2.683, -1.0, 3.0), (3.2, 1.0, 2.5), (3.2, -1.0, 3.0), (2.683, 1.0, 2.417), (2.6, 1.0, 0.3338), (0.5167, -1.0, 3.0), (2.6, 1.0, 3.0), (0.6, 1.0, 3.0), (-1.192e-07, -1.0, 2.5), (-1.192e-07, 1.0, 2.417), (-1.192e-07, 1.0, 0.4171), (-1.192e-07, 1.0, 0.3338), (-1.192e-07, -1.0, -0.1662), (0.5167, -1.0, -0.6662), (0.7, -0.6667, -0.8496), (2.5, -0.6667, -0.8496), (-1.192e-07, 1.0, -0.1662), (3.2, -1.0, -0.7496), (3.2, 1.0, -0.6662), (2.683, 1.0, -0.1662), (2.6, 1.0, -0.1662), (2.683, 1.0, 3.0), (2.683, 1.0, 2.5), (3.2, 1.0, 3.0), (2.5, 0.6667, 0.5171), (2.5, 0.6667, 2.317), (-1.192e-07, -1.0, 3.0), (0.5167, 1.0, 3.0), (2.6, 1.0, 2.5), (0.6, 1.0, 2.5), (-1.192e-07, 1.0, 2.5), (0.5167, 1.0, 2.417), (0.5167, 1.0, 0.4171), (0.5167, 1.0, 0.3338), (-1.192e-07, 1.0, -0.1662), (-1.192e-07, -1.0, -0.6662), (0.7, -0.6667, -2.65), (2.5, -0.6667, -2.65), (0.5167, 1.0, -0.1662), (2.683, -1.0, -2.75), (3.2, -1.0, -2.75), (3.2, 1.0, -0.7496), (2.683, 1.0, -0.6662), (2.6, 1.0, -0.1662), (0.6, 1.0, -0.1662), (0.6, 1.0, 0.3338), (1.754, 0.6667, 1.568), (1.739, 0.6667, 1.597), (1.718, 0.6667, 1.622), (1.693, 0.6667, 1.643), (1.664, 0.6667, 1.658), (1.633, 0.6667, 1.668), (1.6, 0.6667, 1.671), (1.567, 0.6667, 1.668), (1.536, 0.6667, 1.658), (1.507, 0.6667, 1.643), (1.482, 0.6667, 1.622), (1.461, 0.6667, 1.597), (1.446, 0.6667, 1.568), (1.437, 0.6667, 1.537), (1.433, 0.6667, 1.504), (0.7, 0.6667, 2.317), (1.763, 0.6667, 1.472), (1.767, 0.6667, 1.504), (1.763, 0.6667, 1.537), (1.507, 0.6667, 1.366), (1.536, 0.6667, 1.35), (1.567, 0.6667, 1.341), (1.6, 0.6667, 1.338), (1.633, 0.6667, 1.341), (1.664, 0.6667, 1.35), (1.693, 0.6667, 1.366), (1.718, 0.6667, 1.387), (1.739, 0.6667, 1.412), (1.754, 0.6667, 1.441), (0.7, 0.6667, 0.5171), (1.437, 0.6667, 1.472), (1.446, 0.6667, 1.441), (1.461, 0.6667, 1.412), (1.482, 0.6667, 1.387), (-1.192e-07, 1.0, 3.0), (0.5167, 1.0, 2.5), (0.5167, 1.0, -0.1662), (-1.192e-07, 1.0, -0.6662), (-1.192e-07, -1.0, -0.7496), (0.5167, -1.0, -0.7496), (0.5167, -1.0, -2.75), (0.6, -1.0, -2.833), (2.6, -1.0, -2.833), (2.683, -1.0, -2.833), (3.2, -1.0, -2.833), (3.2, 1.0, -2.75), (2.683, 1.0, -0.7496), (2.6, 1.0, -0.6662), (0.6, 1.0, -0.1662), (0.5167, 1.0, -0.6662), (-1.192e-07, 1.0, -0.7496), (-1.192e-07, -1.0, -2.75), (0.6, -1.0, -3.333), (2.6, -1.0, -3.333), (3.2, 1.0, -2.833), (2.683, -1.0, -3.333), (3.2, -1.0, -3.333), (2.683, 1.0, -2.75), (2.5, 0.6667, -0.8496), (0.6, 1.0, -0.6662), (0.5167, 1.0, -0.7496), (-1.192e-07, 1.0, -2.75), (-1.192e-07, -1.0, -2.833), (0.5167, -1.0, -2.833), (0.5167, -1.0, -3.333), (0.6, 1.0, -3.333), (2.6, 1.0, -3.333), (2.683, 1.0, -2.833), (3.2, 1.0, -3.333), (2.683, 1.0, -3.333), (2.5, 0.6667, -2.65), (0.7, 0.6667, -0.8496), (0.5167, 1.0, -2.75), (-1.192e-07, 1.0, -2.833), (-1.192e-07, -1.0, -3.333), (0.5167, 1.0, -3.333), (0.6, 1.0, -2.833), (2.6, 1.0, -2.833), (0.7, 0.6667, -2.65), (0.5167, 1.0, -2.833), (-1.192e-07, 1.0, -3.333)], [], [(1, 2, 3, 0), (0, 4, 5, 1), (6, 2, 1, 7), (8, 0, 3, 9), (10, 3, 2, 11), (12, 13, 14, 15, 16, 17, 18, 4, 0, 19, 20, 21, 22, 23, 24, 25, 26, 27, 28, 29), (30, 31, 19, 0, 8, 18, 17, 32, 33, 34, 35, 36, 37, 38, 39, 40, 41, 42, 43, 44), (4, 45, 56, 5), (7, 1, 5, 46), (7, 47, 48, 6), (49, 11, 2, 6), (8, 9, 63, 50), (9, 3, 10, 51), (52, 10, 11, 53), (18, 8, 50, 54), (4, 18, 55, 45), (46, 57, 47, 7), (46, 5, 56, 58), (47, 59, 60, 48), (6, 48, 61, 49), (62, 53, 11, 49), (9, 51, 64, 63), (65, 51, 10, 52), (66, 52, 53, 67), (54, 68, 55, 18), (54, 50, 69, 70), (45, 55, 71, 72), (45, 72, 73, 56), (58, 74, 57, 46), (57, 75, 59, 47), (58, 56, 73, 76), (60, 59, 96, 77), (48, 60, 78, 61), (49, 61, 79, 62), (80, 67, 53, 62), (50, 63, 81, 69), (51, 65, 82, 64), (63, 64, 83, 81), (66, 84, 65, 52), (67, 85, 105, 66), (68, 54, 70, 86), (69, 87, 88, 70), (71, 55, 68, 89), (71, 90, 91, 72), (72, 91, 92, 73), (76, 93, 74, 58), (74, 94, 75, 57), (95, 96, 59, 75), (76, 73, 92, 97), (77, 98, 78, 60), (61, 78, 99, 79), (62, 79, 100, 80), (101, 85, 67, 80), (87, 69, 81, 102), (65, 84, 103, 82), (64, 82, 104, 83), (102, 81, 83, 104), (105, 106, 84, 66), (89, 68, 86, 107), (70, 88, 108, 86), (109, 110, 88, 87), (90, 71, 89, 111), (112, 113, 91, 90), (91, 113, 114, 92), (97, 115, 93, 76), (93, 116, 94, 74), (75, 94, 166, 95), (96, 95, 117, 118), (97, 92, 114, 119), (96, 118, 120, 77), (77, 120, 121, 98), (98, 122, 99, 78), (79, 99, 123, 100), (80, 100, 124, 101), (125, 126, 85, 101), (103, 109, 87, 102), (84, 106, 109, 103), (82, 103, 102, 104), (127, 128, 129, 130, 131, 132, 133, 134, 135, 136, 137, 138, 139, 140, 141, 142, 106, 143, 144, 145), (146, 147, 148, 149, 150, 151, 152, 153, 154, 155, 143, 106, 105, 156, 142, 141, 157, 158, 159, 160), (156, 105, 85, 126), (111, 89, 107, 161), (86, 108, 161, 107), (110, 162, 108, 88), (106, 142, 110, 109), (112, 90, 111, 162), (142, 156, 113, 112), (113, 156, 126, 114), (119, 163, 115, 97), (115, 164, 116, 93), (165, 166, 94, 116), (117, 95, 166, 167), (118, 117, 168, 169), (119, 114, 126, 125), (120, 118, 169, 170), (121, 120, 170, 171), (122, 98, 121, 172), (122, 173, 123, 99), (100, 123, 174, 124), (101, 124, 175, 125), (162, 111, 161, 108), (142, 112, 162, 110), (125, 175, 163, 119), (163, 176, 164, 115), (177, 165, 116, 164), (167, 166, 165, 178), (117, 167, 190, 168), (169, 168, 179, 180), (172, 121, 171, 181), (171, 170, 182, 183), (184, 173, 122, 172), (173, 185, 174, 123), (124, 174, 186, 175), (175, 186, 176, 163), (187, 177, 164, 176), (165, 177, 188, 178), (167, 178, 189, 190), (170, 169, 180, 182), (168, 190, 191, 179), (179, 192, 193, 180), (184, 172, 181, 194), (181, 171, 183, 195), (182, 196, 195, 183), (197, 185, 173, 184), (185, 198, 186, 174), (176, 186, 198, 187), (187, 199, 188, 177), (178, 188, 200, 189), (190, 189, 201, 191), (180, 193, 196, 182), (192, 179, 191, 202), (203, 204, 193, 192), (194, 181, 195, 196), (197, 184, 194, 204), (198, 185, 197, 205), (198, 205, 199, 187), (188, 199, 206, 200), (189, 200, 207, 201), (202, 191, 201, 207), (204, 194, 196, 193), (206, 203, 192, 202), (205, 197, 204, 203), (199, 205, 203, 206), (200, 206, 202, 207), (133, 132, 40, 39), (134, 133, 39, 38), (132, 131, 41, 40), (135, 134, 38, 37), (131, 130, 42, 41), (136, 135, 37, 36), (130, 129, 43, 42), (137, 136, 36, 35), (129, 128, 44, 43), (138, 137, 35, 34), (128, 127, 30, 44), (139, 138, 34, 33), (127, 145, 31, 30), (140, 139, 33, 32), (145, 144, 19, 31), (141, 140, 32, 17), (144, 143, 20, 19), (157, 141, 17, 16), (143, 155, 21, 20), (158, 157, 16, 15), (155, 154, 22, 21), (159, 158, 15, 14), (154, 153, 23, 22), (160, 159, 14, 13), (153, 152, 24, 23), (146, 160, 13, 12), (152, 151, 25, 24), (147, 146, 12, 29), (151, 150, 26, 25), (148, 147, 29, 28), (150, 149, 27, 26), (149, 148, 28, 27)])
_uv = me_cube_007.uv_layers.new(name='UVMap')
_uv.uv.foreach_set('vector', [0.56, 0.5418, 0.6017, 0.5418, 0.6017, 0.5835, 0.51, 0.6335, 0.51, 0.1667, -0.39, 0.1667, -0.44, 0.0, 0.56, 0.0, 0.6017, 0.2918, 0.6017, 0.5418, 0.56, 0.5418, 0.56, 0.2918, 0.1667, 0.5335, 0.1667, -0.3665, 0.0, -0.4165, 0.0, 0.5835, 0.86, 0.5835, 0.6017, 0.5835, 0.6017, 0.5418, 0.86, 0.5418, 0.0137, 0.05788, 0.001074, 0.06824, -0.009289, 0.08087, -0.01699, 0.09528, -0.02173, 0.1109, -0.02333, 0.1272, -0.39, 0.5335, -0.39, -0.3665, 0.51, -0.3665, 0.1433, 0.1272, 0.1417, 0.1109, 0.137, 0.09528, 0.1293, 0.08087, 0.1189, 0.06824, 0.1063, 0.05788, 0.09189, 0.05018, 0.07626, 0.04544, 0.06, 0.04384, 0.04374, 0.04544, 0.02811, 0.05018, 0.137, 0.1591, 0.1417, 0.1434, 0.1433, 0.1272, 0.51, -0.3665, 0.51, 0.5335, -0.39, 0.5335, -0.02333, 0.1272, -0.02173, 0.1434, -0.01699, 0.1591, -0.009289, 0.1735, 0.001074, 0.1861, 0.0137, 0.1965, 0.02811, 0.2042, 0.04374, 0.2089, 0.06, 0.2105, 0.07626, 0.2089, 0.09189, 0.2042, 0.1063, 0.1965, 0.1189, 0.1861, 0.1293, 0.1735, 0.61, 0.6335, 0.5183, 0.5835, 0.5183, 0.5418, 0.56, 0.5418, 0.56, 0.2918, 0.56, 0.5418, -0.44, 0.5418, -0.44, 0.2918, 0.56, 0.2918, 0.56, 0.2918, 0.6017, 0.2918, 0.6017, 0.2918, 0.86, 0.2918, 0.86, 0.5418, 0.6017, 0.5418, 0.6017, 0.2918, 0.51, 0.5335, 0.6017, 0.5835, 0.6017, 0.6252, 0.56, 0.6252, 0.6017, 0.5835, 0.6017, -0.4165, 0.86, -0.4165, 0.86, 0.5835, 0.0, 0.5835, -1.0, 0.5835, -1.0, 0.5418, 0.0, 0.5418, 0.61, 0.1667, 1.51, 0.1667, 1.56, 0.0, 0.56, 0.0, 0.1667, 0.6335, 0.1667, 1.533, 0.0, 1.583, 0.0, 0.5835, 0.56, 0.2918, 0.56, 0.2918, 1.56, 0.2918, 1.56, 0.2918, 0.56, 0.2918, 0.56, 0.5418, 0.5183, 0.5418, 0.5183, 0.2918, 0.56, 0.2918, 0.56, 0.04182, 0.6017, 0.04182, 0.6017, 0.2918, 0.6017, 0.2918, 0.6017, 0.2918, 0.86, 0.2918, 0.86, 0.2918, 0.0, 0.2918, 0.0, 0.5418, -1.0, 0.5418, -1.0, 0.2918, 0.6017, 0.5835, 0.86, 0.5835, 0.86, 0.6252, 0.6017, 0.6252, 0.0, 0.5835, -1.0, 0.5835, -1.0, -0.4165, 0.0, -0.4165, 0.6017, 0.5835, 0.86, 0.5835, 0.86, 0.5418, 0.6017, 0.5418, 0.56, 0.6252, 0.5183, 0.6252, 0.5183, 0.5835, 0.61, 0.5335, 0.56, 0.6252, 1.56, 0.6252, 1.56, 0.8752, 0.56, 0.8752, 0.5183, 0.5835, 0.5183, 1.583, 0.26, 1.583, 0.26, 0.5835, 0.5183, 0.5835, 0.26, 0.5835, 0.26, 0.5418, 0.5183, 0.5418, 0.5183, 0.2918, 0.5183, 0.2918, 0.56, 0.2918, 0.56, 0.2918, 0.56, 0.2918, 0.56, 0.04182, 1.56, 0.04182, 1.56, 0.2918, 0.5183, 0.2918, 0.5183, 0.5418, 0.26, 0.5418, 0.26, 0.2918, 0.6017, 0.04182, 0.56, 0.04182, 0.51, -0.04985, 0.6017, 0.0001518, 0.6017, 0.2918, 0.6017, 0.04182, 0.86, 0.04182, 0.86, 0.2918, 0.0, 0.2918, 0.0, 0.2918, 1.0, 0.2918, 1.0, 0.2918, 0.6017, 0.2918, 0.6017, 0.5418, 0.86, 0.5418, 0.86, 0.2918, 0.56, 0.6252, 0.6017, 0.6252, 0.6017, 0.8752, 0.56, 0.8752, 0.0, 0.5835, 1.0, 0.5835, 1.0, 0.6252, 0.0, 0.6252, 0.6017, 0.6252, 0.86, 0.6252, 0.86, 0.8752, 0.6017, 0.8752, 0.6017, 0.5835, 0.6017, 1.583, 0.86, 1.583, 0.86, 0.5835, 0.6017, 0.5418, 0.56, 0.5418, 0.51, 0.6335, 0.6017, 0.5835, 0.5183, 0.6252, 0.56, 0.6252, 0.56, 0.8752, 0.5183, 0.8752, 0.56, 0.0, 0.56, 1.0, -0.44, 1.0, -0.44, 0.0, 0.26, 0.5835, 0.5183, 0.5835, 0.5183, 0.6252, 0.26, 0.6252, 0.0, 0.5835, 1.0, 0.5835, 1.0, -0.4165, 0.0, -0.4165, 0.0, 0.5835, 1.0, 0.5835, 1.0, 0.5418, 0.0, 0.5418, 0.26, 0.2918, 0.26, 0.2918, 0.5183, 0.2918, 0.5183, 0.2918, 0.5183, 0.2918, 0.5183, 0.04182, 0.56, 0.04182, 0.56, 0.2918, 0.61, 0.1667, 1.51, 0.1667, 1.56, 0.0, 0.56, 0.0, 0.0, 0.2918, 0.0, 0.5418, 1.0, 0.5418, 1.0, 0.2918, 0.6017, 0.0001518, 0.86, 0.0001518, 0.86, 0.04182, 0.6017, 0.04182, 0.0, 0.2918, 0.0, 0.04182, 1.0, 0.04182, 1.0, 0.2918, 0.86, 0.2918, 0.86, 0.2918, 0.6017, 0.2918, 0.6017, 0.2918, 0.56, 0.2918, 0.56, 0.5418, 0.6017, 0.5418, 0.6017, 0.2918, 0.56, 0.0, 0.56, -1.0, 0.6017, -1.0, 0.6017, 0.0, 0.86, 0.5835, 0.6017, 0.5835, 0.6017, 0.6252, 0.86, 0.6252, 0.0, 0.6252, 1.0, 0.6252, 1.0, 0.8752, 0.0, 0.8752, 0.6017, 0.0, 0.6017, -1.0, 0.86, -1.0, 0.86, 0.0, 0.8333, 0.6335, 0.8333, 1.533, 1.0, 1.583, 1.0, 0.5835, 0.26, 0.6252, 0.5183, 0.6252, 0.5183, 0.8752, 0.26, 0.8752, 0.56, 0.0, 0.56, 1.0, 0.5183, 1.0, 0.5183, 0.0, 0.56, 0.6252, -0.44, 0.6252, -0.44, 0.8752, 0.56, 0.8752, 0.0, 0.5835, -1.0, 0.5835, -1.0, 0.6252, 0.0, 0.6252, 0.5183, 0.5835, 0.5183, -0.4165, 0.26, -0.4165, 0.26, 0.5835, 0.26, 0.5835, 0.5183, 0.5835, 0.5183, 0.5418, 0.26, 0.5418, 0.0, 0.2918, 0.0, 0.2918, -1.0, 0.2918, -1.0, 0.2918, 0.26, 0.2918, 0.26, 0.04182, 0.5183, 0.04182, 0.5183, 0.2918, 0.56, 0.04182, 0.5183, 0.04182, 0.5183, 0.0001518, 0.61, -0.04985, 0.51, 0.9502, -0.39, 0.9502, -0.39, 0.05015, 0.51, 0.05015, 0.26, 0.2918, 0.26, 0.5418, 0.5183, 0.5418, 0.5183, 0.2918, 0.1667, 0.9502, 0.1667, 0.05015, 0.0, 0.0001515, 0.0, 1.0, 0.6017, 0.0001518, 0.6017, -0.9998, 0.86, -0.9998, 0.86, 0.0001518, 0.0, 0.0001518, 1.0, 0.0001518, 1.0, 0.04182, 0.0, 0.04182, 0.86, 0.2918, 0.86, 0.04182, 0.6017, 0.04182, 0.6017, 0.2918, 0.6017, 0.2918, 0.6017, 0.2918, 0.56, 0.2918, 0.56, 0.2918, 0.56, 0.2918, 0.56, 0.5418, 1.56, 0.5418, 1.56, 0.2918, 0.6017, 0.6252, 0.56, 0.6252, 0.56, 0.8752, 0.6017, 0.8752, 0.6017, 0.5835, 0.51, 0.5335, 0.56, 0.6252, 0.6017, 0.6252, 0.86, 0.6252, 0.6017, 0.6252, 0.6017, 0.8752, 0.86, 0.8752, 0.137, 0.1591, 0.1293, 0.1735, 0.1189, 0.1861, 0.1063, 0.1965, 0.09189, 0.2042, 0.07626, 0.2089, 0.06, 0.2105, 0.04374, 0.2089, 0.02811, 0.2042, 0.0137, 0.1965, 0.001074, 0.1861, -0.009289, 0.1735, -0.01699, 0.1591, -0.02173, 0.1434, -0.02333, 0.1272, -0.39, 0.5335, 0.51, 0.5335, 0.1417, 0.1109, 0.1433, 0.1272, 0.1417, 0.1434, 0.0137, 0.05788, 0.02811, 0.05018, 0.04374, 0.04544, 0.06, 0.04384, 0.07626, 0.04544, 0.09189, 0.05018, 0.1063, 0.05788, 0.1189, 0.06824, 0.1293, 0.08087, 0.137, 0.09528, 0.1417, 0.1109, 0.51, 0.5335, 0.51, -0.3665, -0.39, -0.3665, -0.39, 0.5335, -0.02333, 0.1272, -0.02173, 0.1109, -0.01699, 0.09528, -0.009289, 0.08087, 0.001074, 0.06824, 0.61, 0.8333, 1.51, 0.8333, 1.56, 1.0, 0.56, 1.0, 0.0, 0.6252, -1.0, 0.6252, -1.0, 0.8752, 0.0, 0.8752, 0.5183, 0.0, 0.5183, 1.0, 0.26, 1.0, 0.26, 0.0, 0.56, 0.6252, 0.5183, 0.6252, 0.5183, 0.8752, 0.56, 0.8752, 0.51, 0.8333, -0.39, 0.8333, -0.44, 1.0, 0.56, 1.0, 0.5183, 0.5835, 0.26, 0.5835, 0.26, 0.6252, 0.5183, 0.6252, 0.8333, 0.5335, 0.8333, -0.3665, 1.0, -0.4165, 1.0, 0.5835, 0.5183, 0.5835, 0.61, 0.6335, 0.56, 0.5418, 0.5183, 0.5418, 0.5183, 0.2918, 0.5183, 0.2918, 0.26, 0.2918, 0.26, 0.2918, 0.0, 0.2918, 0.0, 0.04182, -1.0, 0.04182, -1.0, 0.2918, 0.26, 0.0001518, 0.5183, 0.0001518, 0.5183, 0.04182, 0.26, 0.04182, 0.1667, 0.05015, 0.1667, 0.9502, 0.0, 1.0, 0.0, 0.0001515, 0.51, 0.1667, -0.39, 0.1667, -0.44, 0.0, 0.56, 0.0, 0.5183, 0.2918, 0.5183, 0.5418, 0.56, 0.5418, 0.56, 0.2918, 0.6017, 0.0001515, 0.51, 0.05015, 0.56, -0.04151, 0.6017, -0.04151, 0.86, 0.0001515, 0.6017, 0.0001515, 0.6017, -0.04151, 0.86, -0.04151, 0.0, 0.0001518, -1.0, 0.0001518, -1.0, -0.9998, 0.0, -0.9998, 0.86, 0.0001518, 0.6017, 0.0001518, 0.6017, 0.04182, 0.86, 0.04182, 0.6017, 0.2918, 0.6017, 0.04182, 0.56, 0.04182, 0.56, 0.2918, 0.56, 0.2918, 0.56, 0.2918, -0.44, 0.2918, -0.44, 0.2918, 0.5183, 0.6252, 0.26, 0.6252, 0.26, 0.8752, 0.5183, 0.8752, 0.61, 0.5335, 0.5183, 0.5835, 0.5183, 0.6252, 0.56, 0.6252, 0.56, 0.2918, 0.56, 0.2918, 0.5183, 0.2918, 0.5183, 0.2918, 0.5183, 0.2918, 0.5183, 0.04182, 0.26, 0.04182, 0.26, 0.2918, 0.0, 0.0001518, -1.0, 0.0001518, -1.0, 0.04182, 0.0, 0.04182, 0.5183, 0.0001515, 0.5183, 1.0, 0.26, 1.0, 0.26, 0.0001515, 0.61, 0.05015, 0.5183, 0.0001515, 0.5183, -0.04151, 0.56, -0.04151, 0.56, 0.9585, -0.44, 0.9585, -0.44, 0.7085, 0.56, 0.7085, 0.0, 0.0001515, -1.0, 0.0001515, -1.0, -0.04151, 0.0, -0.04151, 0.86, 0.9585, 0.6017, 0.9585, 0.6017, 0.7085, 0.86, 0.7085, 0.6017, 0.0001515, 0.6017, 1.0, 0.86, 1.0, 0.86, 0.0001515, 0.6017, 0.0001518, 0.51, -0.04985, 0.56, 0.04182, 0.6017, 0.04182, 0.56, 0.2918, 0.56, 0.04182, -0.44, 0.04182, -0.44, 0.2918, 0.56, 0.2918, 0.56, 0.04182, 0.5183, 0.04182, 0.5183, 0.2918, 0.5183, 0.0001518, 0.26, 0.0001518, 0.26, 0.04182, 0.5183, 0.04182, 0.0, 0.0001518, 1.0, 0.0001518, 1.0, -0.9998, 0.0, -0.9998, 0.5183, 0.0001515, 0.26, 0.0001515, 0.26, -0.04151, 0.5183, -0.04151, 0.6017, 0.9585, 0.56, 0.9585, 0.56, 0.7085, 0.6017, 0.7085, 0.56, 0.9585, 0.5183, 0.9585, 0.5183, 0.7085, 0.56, 0.7085, 0.56, 0.0, 0.56, 1.0, 1.56, 1.0, 1.56, 0.0, 0.6017, 0.0001515, 0.86, 0.0001515, 0.86, -0.04151, 0.6017, -0.04151, 0.0, 0.9585, -1.0, 0.9585, -1.0, 0.7085, 0.0, 0.7085, 0.6017, 0.0, 0.6017, 1.0, 0.86, 1.0, 0.86, 0.0, 0.8333, 0.05015, 0.8333, 0.9502, 1.0, 1.0, 1.0, 0.0001515, 0.51, 0.8333, -0.39, 0.8333, -0.44, 1.0, 0.56, 1.0, 0.5183, 0.04182, 0.56, 0.04182, 0.61, -0.04985, 0.5183, 0.0001518, 0.5183, 0.0001518, 0.5183, -0.9998, 0.26, -0.9998, 0.26, 0.0001518, 0.0, 0.0001515, 1.0, 0.0001515, 1.0, -0.04151, 0.0, -0.04151, 0.5183, 0.9585, 0.26, 0.9585, 0.26, 0.7085, 0.5183, 0.7085, 0.56, 0.0, 0.56, 1.0, 0.6017, 1.0, 0.6017, 0.0, 0.56, 0.0, 0.56, -1.0, 0.5183, -1.0, 0.5183, 0.0, 0.56, 0.9585, 1.56, 0.9585, 1.56, 0.7085, 0.56, 0.7085, 0.6017, 0.9585, 0.86, 0.9585, 0.86, 0.7085, 0.6017, 0.7085, 0.51, 0.05015, 0.6017, 0.0001515, 0.6017, -0.04151, 0.56, -0.04151, 0.61, 0.9502, 1.51, 0.9502, 1.51, 0.05015, 0.61, 0.05015, 0.8333, 0.9502, 0.8333, 0.05015, 1.0, 0.0001515, 1.0, 1.0, 0.26, 0.0001515, 0.5183, 0.0001515, 0.5183, -0.04151, 0.26, -0.04151, 0.0, 0.9585, 1.0, 0.9585, 1.0, 0.7085, 0.0, 0.7085, 0.5183, 0.0, 0.5183, -1.0, 0.26, -1.0, 0.26, 0.0, 0.56, 0.9585, 0.6017, 0.9585, 0.6017, 0.7085, 0.56, 0.7085, 0.5183, 0.9585, 0.56, 0.9585, 0.56, 0.7085, 0.5183, 0.7085, 0.61, 0.8333, 1.51, 0.8333, 1.56, 1.0, 0.56, 1.0, 0.5183, 0.0001515, 0.61, 0.05015, 0.56, -0.04151, 0.5183, -0.04151, 0.26, 0.9585, 0.5183, 0.9585, 0.5183, 0.7085, 0.26, 0.7085, 0.06, 0.8333, 0.07626, 0.8333, 0.07626, 0.1667, 0.06, 0.1667, 0.04374, 0.8333, 0.06, 0.8333, 0.06, 0.1667, 0.04374, 0.1667, 0.07626, 0.8333, 0.09189, 0.8333, 0.09189, 0.1667, 0.07626, 0.1667, 0.02811, 0.8333, 0.04374, 0.8333, 0.04374, 0.1667, 0.02811, 0.1667, 0.09189, 0.8333, 0.1063, 0.8333, 0.1063, 0.1667, 0.09189, 0.1667, 0.0137, 0.8333, 0.02811, 0.8333, 0.02811, 0.1667, 0.0137, 0.1667, 0.1063, 0.8333, 0.1189, 0.8333, 0.1189, 0.1667, 0.1063, 0.1667, 0.001074, 0.8333, 0.0137, 0.8333, 0.0137, 0.1667, 0.001074, 0.1667, 0.8333, 0.1861, 0.8333, 0.1735, 0.1667, 0.1735, 0.1667, 0.1861, 0.8333, 0.1735, 0.8333, 0.1861, 0.1667, 0.1861, 0.1667, 0.1735, 0.8333, 0.1735, 0.8333, 0.1591, 0.1667, 0.1591, 0.1667, 0.1735, 0.8333, 0.1591, 0.8333, 0.1735, 0.1667, 0.1735, 0.1667, 0.1591, 0.8333, 0.1591, 0.8333, 0.1434, 0.1667, 0.1434, 0.1667, 0.1591, 0.8333, 0.1434, 0.8333, 0.1591, 0.1667, 0.1591, 0.1667, 0.1434, 0.8333, 0.1434, 0.8333, 0.1272, 0.1667, 0.1272, 0.1667, 0.1434, 0.8333, 0.1272, 0.8333, 0.1434, 0.1667, 0.1434, 0.1667, 0.1272, 0.8333, 0.1272, 0.8333, 0.1109, 0.1667, 0.1109, 0.1667, 0.1272, 0.8333, 0.1109, 0.8333, 0.1272, 0.1667, 0.1272, 0.1667, 0.1109, 0.8333, 0.1109, 0.8333, 0.09528, 0.1667, 0.09528, 0.1667, 0.1109, 0.8333, 0.09528, 0.8333, 0.1109, 0.1667, 0.1109, 0.1667, 0.09528, 0.8333, 0.09528, 0.8333, 0.08087, 0.1667, 0.08087, 0.1667, 0.09528, 0.8333, 0.08087, 0.8333, 0.09528, 0.1667, 0.09528, 0.1667, 0.08087, 0.8333, 0.08087, 0.8333, 0.06824, 0.1667, 0.06824, 0.1667, 0.08087, 0.8333, 0.06824, 0.8333, 0.08087, 0.1667, 0.08087, 0.1667, 0.06824, 0.1189, 0.8333, 0.1063, 0.8333, 0.1063, 0.1667, 0.1189, 0.1667, 0.0137, 0.8333, 0.001074, 0.8333, 0.001074, 0.1667, 0.0137, 0.1667, 0.1063, 0.8333, 0.09189, 0.8333, 0.09189, 0.1667, 0.1063, 0.1667, 0.02811, 0.8333, 0.0137, 0.8333, 0.0137, 0.1667, 0.02811, 0.1667, 0.09189, 0.8333, 0.07626, 0.8333, 0.07626, 0.1667, 0.09189, 0.1667, 0.04374, 0.8333, 0.02811, 0.8333, 0.02811, 0.1667, 0.04374, 0.1667, 0.07626, 0.8333, 0.06, 0.8333, 0.06, 0.1667, 0.07626, 0.1667, 0.06, 0.8333, 0.04374, 0.8333, 0.04374, 0.1667, 0.06, 0.1667])
me_cube_007.use_remesh_preserve_volume = False
me_cube_007.use_remesh_preserve_attributes = False
me_cube_007.use_mirror_vertex_groups = False
me_cube_007.update()
me_cube_000 = bpy.data.meshes.new('Cube.000')
me_cube_000.from_pydata([(1.0, -1.0, 1.0), (-1.0, -1.0, 1.0), (-1.0, -1.0, -1.0), (-0.4286, -1.0, -1.0), (-0.4286, -1.0, 0.5999), (0.4286, -1.0, 0.5999), (0.4286, -1.0, -1.0), (1.0, -1.0, -1.0), (1.357, -1.0, 1.0), (1.357, -1.0, -1.0), (1.0, 1.0, 1.0), (-1.0, 1.0, 1.0), (-1.0, 1.0, -1.0), (-0.4286, 1.0, -1.0), (-0.4286, 1.0, 0.5999), (0.4286, 1.0, 0.5999), (0.4286, 1.0, -1.0), (1.0, 1.0, -1.0), (1.357, 1.0, 1.0), (1.357, 1.0, -1.0), (-1.357, -1.0, 1.0), (-1.357, 1.0, 1.0), (-1.357, 1.0, -1.0), (-1.357, -1.0, -1.0)], [], [(0, 1, 2, 3, 4, 5, 6, 7), (8, 0, 7, 9), (0, 10, 11, 1), (2, 12, 13, 3), (4, 3, 13, 14), (5, 4, 14, 15), (15, 16, 6, 5), (16, 17, 7, 6), (18, 8, 9, 19), (8, 18, 10, 0), (7, 17, 19, 9), (11, 10, 17, 16, 15, 14, 13, 12), (10, 18, 19, 17), (20, 21, 22, 23), (1, 20, 23, 2), (1, 11, 21, 20), (21, 11, 12, 22), (23, 22, 12, 2)])
_uv = me_cube_000.uv_layers.new(name='UVMap')
_uv.uv.foreach_set('vector', [0.0, 0.0, -1.0, 0.0, -1.0, -1.0, -0.7143, -1.0, -0.7143, -0.2001, -0.2857, -0.2001, -0.2857, -1.0, 0.0, -1.0, 0.1786, 0.0, 0.0, 0.0, 0.0, -1.0, 0.1786, -1.0, 0.0, 0.025, 0.0, 1.025, -1.0, 1.025, -1.0, 0.025, 0.0, 0.025, 0.0, 1.025, 0.2857, 1.025, 0.2857, 0.025, 0.025, 0.7999, 0.025, 0.0, 1.025, 0.0, 1.025, 0.7999, 0.7143, 0.025, 0.2857, 0.025, 0.2857, 1.025, 0.7143, 1.025, 0.025, 0.7999, 0.025, 0.0, -0.975, 0.0, -0.975, 0.7999, 0.7143, 0.025, 1.0, 0.025, 1.0, -0.975, 0.7143, -0.975, 0.025, 0.0, -0.975, 0.0, -0.975, -1.0, 0.025, -1.0, 0.1786, 0.025, 0.1786, 1.025, 0.0, 1.025, 0.0, 0.025, 0.0, 0.025, 0.0, 1.025, 0.1786, 1.025, 0.1786, 0.025, 0.0, 0.0, 1.0, 0.0, 1.0, -1.0, 0.7143, -1.0, 0.7143, -0.2001, 0.2857, -0.2001, 0.2857, -1.0, 0.0, -1.0, 0.0, 0.0, 0.1786, 0.0, 0.1786, -1.0, 0.0, -1.0, 0.025, 0.0, 1.025, 0.0, 1.025, -1.0, 0.025, -1.0, 0.0, 0.0, -0.1786, 0.0, -0.1786, -1.0, 0.0, -1.0, 0.0, 0.025, 0.0, 1.025, -0.1786, 1.025, -0.1786, 0.025, 0.8214, 0.0, 1.0, 0.0, 1.0, -1.0, 0.8214, -1.0, 0.8214, 0.025, 0.8214, 1.025, 1.0, 1.025, 1.0, 0.025])
me_cube_000.use_remesh_preserve_volume = False
me_cube_000.use_remesh_preserve_attributes = False
me_cube_000.use_mirror_vertex_groups = False
me_cube_000.update()

# ---- objects
ob_key = bpy.data.objects.new('Key', me_cube_011)
ob_doorknob = bpy.data.objects.new('Doorknob', me_cube_010)
ob_doorknobback = bpy.data.objects.new('DoorknobBack', me_cube_008)
ob_doorknobfront = bpy.data.objects.new('DoorknobFront', me_cube_005)
ob_base = bpy.data.objects.new('Base', me_cube_001)
ob_wallhouse = bpy.data.objects.new('WallHouse', me_cube_003)
ob_doorviewer1 = bpy.data.objects.new('DoorViewer1', me_cylinder)
ob_doorviewer2 = bpy.data.objects.new('DoorViewer2', me_cylinder_002)
ob_doorviewer3 = bpy.data.objects.new('DoorViewer3', me_cylinder_001)
ob_door = bpy.data.objects.new('Door', me_cube_007)
ob_wallext = bpy.data.objects.new('WallExt', me_cube_000)

# ---- transforms, parenting, visibility, modifiers, constraints
ob_key.location = (-0.48, 0.0, -0.2501)
ob_key.scale = (0.007, 0.095, 0.02001)
ob_key.lineart.crease_threshold = 0.0
ob_doorknob.location = (-0.48, 0.0, -0.2501)
ob_doorknob.scale = (0.0385, 0.095, 0.1)
ob_doorknob.lineart.crease_threshold = 0.0
ob_doorknobback.location = (-0.48, 2.665e-15, -0.2501)
ob_doorknobback.rotation_euler = (-3.142, -0.0, 0.0)
ob_doorknobback.scale = (0.02, 0.03, 0.02)
ob_doorknobback.color = (0.8, 0.8, 0.8, 1.0)
ob_doorknobback.lineart.crease_threshold = 0.0
ob_doorknobfront.location = (-0.48, 8.882e-16, -0.2501)
ob_doorknobfront.rotation_euler = (-1.629e-07, 0.0, 0.0)
ob_doorknobfront.scale = (0.02, 0.03, 0.02)
ob_doorknobfront.color = (0.8, 0.8, 0.8, 1.0)
ob_doorknobfront.lineart.crease_threshold = 0.0
ob_base.location = (0.0, 0.0, -0.2501)
ob_base.scale = (0.6, 0.1158, 1.0)
ob_base.lineart.crease_threshold = 0.0
ob_wallhouse.location = (0.0, -0.05, 0.0)
ob_wallhouse.scale = (1.4, 0.05, 1.25)
ob_wallhouse.lineart.crease_threshold = 0.0
ob_doorviewer1.location = (-0.48, -1.776e-15, -0.2501)
ob_doorviewer1.rotation_euler = (1.571, 0.0, 0.0)
ob_doorviewer1.scale = (0.05, 0.05, 0.0624)
ob_doorviewer1.lineart.crease_threshold = 0.0
ob_doorviewer2.location = (-0.48, 1.776e-15, -0.2501)
ob_doorviewer2.rotation_euler = (1.571, 0.0, 0.0)
ob_doorviewer2.scale = (0.02916, 0.02916, 0.05915)
ob_doorviewer2.lineart.crease_threshold = 0.0
ob_doorviewer3.location = (-0.48, 0.0, -0.2501)
ob_doorviewer3.rotation_euler = (1.571, 0.0, 0.0)
ob_doorviewer3.scale = (0.0405, 0.0405, 0.0611)
ob_doorviewer3.lineart.crease_threshold = 0.0
ob_door.location = (-0.48, 0.0, -0.2501)
ob_door.scale = (0.3, 0.09, 0.3)
ob_door.lineart.crease_threshold = 0.0
ob_wallext.location = (0.0, 0.05, 0.0)
ob_wallext.scale = (1.4, 0.05, 1.25)
ob_wallext.lineart.crease_threshold = 0.0

# ---- collection membership
col_collection_1.objects.link(ob_key)
col_collection_1.objects.link(ob_doorknob)
col_collection_1.objects.link(ob_doorknobback)
col_collection_1.objects.link(ob_doorknobfront)
col_collection_1.objects.link(ob_base)
col_collection_1.objects.link(ob_wallhouse)
col_collection_1.objects.link(ob_doorviewer1)
col_collection_1.objects.link(ob_doorviewer2)
col_collection_1.objects.link(ob_doorviewer3)
col_collection_1.objects.link(ob_door)
col_collection_1.objects.link(ob_wallext)

# ---- scene / render settings (as saved in the file)
scene.frame_start = 1; scene.frame_end = 250; scene.frame_set(2)
scene.render.engine = 'BLENDER_EEVEE_NEXT'
scene.render.resolution_percentage = 50
scene.render.dither_intensity = 0.0
scene.cycles.use_denoising = False
scene.cycles.samples = 10
scene.cycles.sampling_pattern = 'TABULATED_SOBOL'
scene.cycles.light_sampling_threshold = 0.0
scene.cycles.use_adaptive_sampling = False
scene.cycles.use_light_tree = False
scene.cycles.blur_glossy = 0.0
scene.cycles.pixel_filter_type = 'GAUSSIAN'
scene.cycles.sample_clamp_indirect = 0.0
scene.view_settings.view_transform = 'Standard'
bpy.context.view_layer.update()

# ---- added for rendering (the .blend has no active camera and no usable light): camera, sun
cam_auto = bpy.data.cameras.new('AutoCamera')
cam_auto.lens = 50.0
cam_auto.sensor_width = 36.0
cam_auto.clip_end = 1000.0
ob_auto_camera = bpy.data.objects.new('AutoCamera', cam_auto)
scene.collection.objects.link(ob_auto_camera)
ob_auto_camera.location = (4.22247, -5.06696, 3.37791)
ob_auto_camera.rotation_euler = (1.09748, -7.21219e-08, 0.694738)
scene.camera = ob_auto_camera
light_auto_sun = bpy.data.lights.new('AutoSun', 'SUN')
light_auto_sun.energy = 3.0
light_auto_sun.angle = 0.0523599
ob_auto_sun = bpy.data.objects.new('AutoSun', light_auto_sun)
scene.collection.objects.link(ob_auto_sun)
ob_auto_sun.rotation_euler = (0.872665, 0.174533, 0.523599)
bpy.context.view_layer.update()
